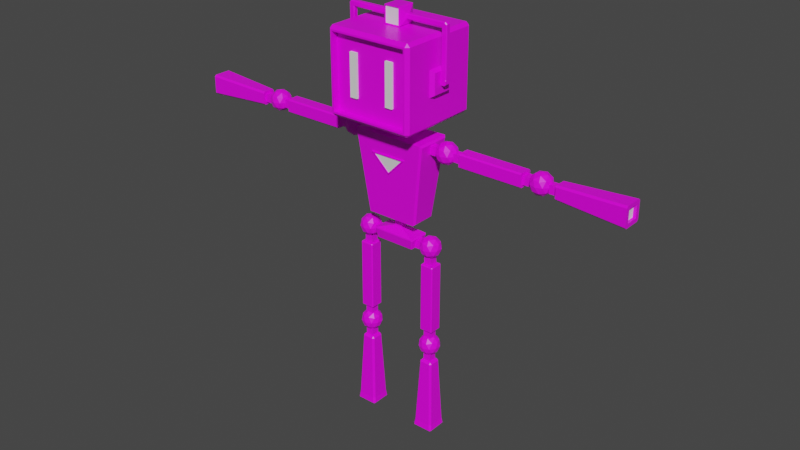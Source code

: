 # Source: WILLY3.1.blend  (saved by Blender 3.2.14; exported with 4.5.12 LTS)
import bpy
from mathutils import Matrix  # noqa: F401  (used for matrix-valued properties, if any)

bpy.ops.wm.read_factory_settings(use_empty=True)
scene = bpy.context.scene
scene.name = 'Scene'

# ---- collections
col_collection = bpy.data.collections.new('Collection'); scene.collection.children.link(col_collection)

# ---- images (referenced by path relative to the original .blend; pixels are not part of the script)
import os
ASSET_DIR = os.environ.get("B2B_ASSET_DIR", "")  # directory of the original .blend (textures are referenced by path, not embedded)
HERE = os.path.dirname(os.path.abspath(__file__))  # packed textures are extracted next to this script under _unpacked/

def load_image(name, relpath, width, height, colorspace="sRGB"):
    """Load a texture the original file referenced (path relative to the .blend, or extracted next to this script)."""
    p = next((c for c in (os.path.join(HERE, relpath), os.path.join(ASSET_DIR, relpath)) if relpath and os.path.exists(c)), "")
    if p:
        img = bpy.data.images.load(p, check_existing=True)
        img.name = name
    else:  # same state as the original file: an image datablock whose file is absent (Cycles renders it pink)
        img = bpy.data.images.new(name, width, height)
        img.source = "FILE"
        img.filepath = "//" + (relpath or name)
    img.colorspace_settings.name = colorspace
    return img
img_8x8base_png_001 = load_image('8x8Base.png.001', '8x8Base.png', 1024, 1024, 'sRGB')

# ---- materials (node trees are filled in below, after node groups)
mat_material = bpy.data.materials.new('Material')
mat_material.alpha_threshold = 0.0
mat_material.use_transparent_shadow = False
mat_material.line_color = (0.0, 0.0, 0.0, 1.0)
mat_material_001 = bpy.data.materials.new('Material.001')
mat_material_001.use_transparent_shadow = False

# ---- material node trees
mat_material.use_nodes = True; mat_material.node_tree.nodes.clear()
_N = mat_material.node_tree.nodes; _L = mat_material.node_tree.links
n0 = _N.new('ShaderNodeBsdfPrincipled'); n0.name = 'Principled BSDF'; n0.location = (10, 300)
n0.distribution = 'GGX'
n0.subsurface_method = 'BURLEY'
n0.inputs[2].default_value = 0.4
n0.inputs[3].default_value = 1.45
n0.inputs[27].default_value = (0.0, 0.0, 0.0, 1.0)
n0.inputs[28].default_value = 1.0
n1 = _N.new('ShaderNodeOutputMaterial'); n1.name = 'Material Output'; n1.location = (300, 300)
n2 = _N.new('ShaderNodeTexImage'); n2.name = 'Image Texture'; n2.location = (-448, 157)
n2.image = img_8x8base_png_001
n2.interpolation = 'Closest'
_L.new(n0.outputs[0], n1.inputs[0])
_L.new(n2.outputs[0], n0.inputs[0])
n1.is_active_output = True
mat_material_001.use_nodes = True; mat_material_001.node_tree.nodes.clear()
_N = mat_material_001.node_tree.nodes; _L = mat_material_001.node_tree.links
n0 = _N.new('ShaderNodeBsdfPrincipled'); n0.name = 'Principled BSDF'; n0.location = (10, 300)
n0.distribution = 'GGX'
n0.subsurface_method = 'BURLEY'
n0.inputs[3].default_value = 1.45
n0.inputs[27].default_value = (0.0, 0.0, 0.0, 1.0)
n0.inputs[28].default_value = 1.0
n1 = _N.new('ShaderNodeOutputMaterial'); n1.name = 'Material Output'; n1.location = (300, 300)
_L.new(n0.outputs[0], n1.inputs[0])
n1.is_active_output = True

# ---- world
world_world = bpy.data.worlds.new('World'); scene.world = world_world
world_world.use_nodes = True; world_world.node_tree.nodes.clear()
_N = world_world.node_tree.nodes; _L = world_world.node_tree.links
n0 = _N.new('ShaderNodeOutputWorld'); n0.name = 'World Output'; n0.location = (300, 300)
n1 = _N.new('ShaderNodeBackground'); n1.name = 'Background'; n1.location = (10, 300)
n1.inputs[0].default_value = (0.05088, 0.05088, 0.05088, 1.0)
_L.new(n1.outputs[0], n0.inputs[0])
n0.is_active_output = True
world_world.color = (0.05088, 0.05088, 0.05088)
world_world.use_sun_shadow = False
world_world.sun_shadow_jitter_overblur = 0.0

# ---- meshes
me_cube = bpy.data.meshes.new('Cube')
me_cube.from_pydata([(0.1855, 0.2086, 1.945), (0.02486, 0.01943, 1.571), (0.1137, -0.1821, 1.873), (0.02486, -0.01943, 1.571), (0.1137, -0.1821, 1.672), (0.1855, 0.2086, 1.6), (0.01955, -0.01614, 1.031), (0.01955, 0.01614, 1.031), (0.2145, -0.07383, 1.833), (0.2145, -0.07383, 1.712), (0.1907, -0.2145, 1.95), (0.1907, -0.2145, 1.595), (0.07699, -0.1821, 1.873), (0.07699, -0.1821, 1.672), (0.1907, -0.1821, 1.95), (0.1907, -0.1821, 1.595), (0.2347, -0.001083, 1.76), (0.2347, -0.02573, 1.76), (0.2145, 0.04702, 1.833), (0.2145, 0.04702, 1.712), (0.2347, 0.0349, 1.821), (0.2347, 0.0349, 1.724), (0.2347, -0.06171, 1.821), (0.2347, -0.06171, 1.724), (0.03608, 0.03797, 2.055), (0.03596, -0.0507, 2.055), (0.03608, 0.03797, 1.978), (0.03596, -0.0507, 1.978), (0.03596, -0.05669, 2.055), (0.03596, -0.05669, 1.978), (0.0, 0.01943, 1.571), (0.0, -0.2145, 1.95), (0.0, -0.01943, 1.571), (0.0, 0.2086, 1.945), (0.0, -0.2145, 1.595), (0.0, 0.2086, 1.6), (0.0, -0.06063, 1.084), (0.0, 0.01614, 1.031), (0.0, -0.01614, 1.031), (0.0, -0.1821, 1.595), (0.0, -0.1821, 1.95), (0.0, 0.1877, 1.974), (0.0, 0.1877, 1.571), (0.0, 0.03797, 2.055), (0.0, -0.05669, 2.055), (0.0, 0.02988, 1.974), (0.0, -0.05669, 1.974), (0.0, -0.05669, 1.978), (0.0, -0.05669, 2.059), (0.0, -0.0507, 1.978), (0.0, -0.0507, 2.055), (0.0, 0.03797, 1.978), (0.0, 0.02988, 2.059), (0.109, -0.08422, 1.423), (0.02431, -0.01944, 1.518), (0.02431, 0.01944, 1.518), (0.01956, 0.01606, 1.087), (0.07364, -0.06735, 1.154), (0.0, 0.08841, 1.49), (0.0, 0.01944, 1.518), (0.0, -0.08493, 1.434), (0.0, -0.01944, 1.518), (0.0, 0.01606, 1.087), (0.0, -0.06664, 1.142), (0.0, -0.08841, 1.49), (0.0, -0.01606, 1.087), (0.01956, -0.01606, 1.087), (0.0, -0.08422, 1.423), (0.1219, -0.08493, 1.434), (0.0, -0.06735, 1.154), (0.08354, -0.06664, 1.142), (9.887e-13, -0.08913, 1.399), (9.887e-13, -0.08359, 1.31), (0.07641, -0.08533, 1.394), (0.0, -0.08277, 1.4), (0.09087, -0.08277, 1.4), (0.0, -0.07708, 1.309), (9.887e-13, -0.08882, 1.394), (0.08851, -0.08913, 1.399), (9.887e-13, -0.08403, 1.317), (-3.399e-10, -0.08533, 1.394), (0.07641, -0.08882, 1.394), (-3.399e-10, -0.08054, 1.317), (0.0, -0.06316, 1.087), (0.0, 0.06316, 1.087), (0.1744, -0.01928, 1.433), (0.1744, -0.01928, 1.471), (0.1744, 0.01928, 1.433), (0.1744, 0.01928, 1.471), (0.2129, -0.01928, 1.471), (0.258, 4.92e-08, 1.404), (0.2958, -0.02743, 1.432), (0.2436, -0.04438, 1.432), (0.2114, 4.92e-08, 1.432), (0.2436, 0.04438, 1.432), (0.2958, 0.02743, 1.432), (0.2724, -0.04438, 1.479), (0.2203, -0.02743, 1.479), (0.2203, 0.02743, 1.479), (0.2724, 0.04438, 1.479), (0.3047, 4.92e-08, 1.479), (0.258, 4.92e-08, 1.508), (0.2495, -0.02609, 1.411), (0.2802, -0.01612, 1.411), (0.2717, -0.04221, 1.428), (0.3024, 4.92e-08, 1.428), (0.2802, 0.01612, 1.411), (0.2306, 4.92e-08, 1.411), (0.2221, -0.02609, 1.428), (0.2495, 0.02609, 1.411), (0.2221, 0.02609, 1.428), (0.2717, 0.04221, 1.428), (0.3076, -0.01612, 1.456), (0.3076, 0.01612, 1.456), (0.258, -0.05217, 1.456), (0.2887, -0.04221, 1.456), (0.2084, -0.01612, 1.456), (0.2274, -0.04221, 1.456), (0.2274, 0.04221, 1.456), (0.2084, 0.01612, 1.456), (0.2887, 0.04221, 1.456), (0.258, 0.05217, 1.456), (0.2939, -0.02609, 1.483), (0.2443, -0.04221, 1.483), (0.2136, 4.92e-08, 1.483), (0.2443, 0.04221, 1.483), (0.2939, 0.02609, 1.483), (0.2665, -0.02609, 1.5), (0.2854, 4.92e-08, 1.5), (0.2358, -0.01612, 1.5), (0.2358, 0.01612, 1.5), (0.2665, 0.02609, 1.5), (0.3043, 0.01928, 1.471), (0.3428, -0.01928, 1.433), (0.3428, -0.01928, 1.471), (0.3428, 0.01928, 1.433), (0.3428, 0.01928, 1.471), (0.6536, -0.01928, 1.433), (0.6536, -0.01928, 1.472), (0.6536, 0.01928, 1.433), (0.6536, 0.01928, 1.472), (0.6922, -0.01928, 1.433), (0.6922, -0.01928, 1.472), (0.6922, 0.01928, 1.433), (0.6922, 0.01928, 1.472), (0.733, 4.869e-08, 1.404), (0.7708, -0.02743, 1.432), (0.7186, -0.04438, 1.432), (0.6864, 4.869e-08, 1.432), (0.7186, 0.04438, 1.432), (0.7708, 0.02743, 1.432), (0.7475, -0.04438, 1.479), (0.6953, -0.02743, 1.479), (0.6953, 0.02743, 1.479), (0.7475, 0.04438, 1.479), (0.7797, 4.869e-08, 1.479), (0.733, 4.869e-08, 1.508), (0.7246, -0.02609, 1.411), (0.7552, -0.01612, 1.411), (0.7468, -0.04221, 1.428), (0.7774, 4.869e-08, 1.428), (0.7552, 0.01612, 1.411), (0.7056, 4.869e-08, 1.411), (0.6971, -0.02609, 1.428), (0.7246, 0.02609, 1.411), (0.6971, 0.02609, 1.428), (0.7468, 0.04221, 1.428), (0.7827, -0.01612, 1.456), (0.7827, 0.01612, 1.456), (0.733, -0.05217, 1.456), (0.7637, -0.04221, 1.456), (0.6834, -0.01612, 1.456), (0.7024, -0.04221, 1.456), (0.7024, 0.04221, 1.456), (0.6834, 0.01612, 1.456), (0.7637, 0.04221, 1.456), (0.733, 0.05217, 1.456), (0.7689, -0.02609, 1.483), (0.7193, -0.04221, 1.483), (0.6887, 4.869e-08, 1.483), (0.7193, 0.04221, 1.483), (0.7689, 0.02609, 1.483), (0.7415, -0.02609, 1.5), (0.7605, 4.869e-08, 1.5), (0.7109, -0.01612, 1.5), (0.7109, 0.01612, 1.5), (0.7415, 0.02609, 1.5), (0.7803, -0.01928, 1.431), (0.7803, -0.01928, 1.469), (0.7803, 0.01928, 1.431), (0.7803, 0.01928, 1.469), (0.8188, -0.01928, 1.431), (0.8188, -0.01928, 1.469), (0.8188, 0.01928, 1.431), (0.8188, 0.01928, 1.469), (1.128, -0.0297, 1.42), (1.128, -0.0297, 1.48), (1.128, 0.0297, 1.42), (1.128, 0.0297, 1.48), (1.142, 0.0297, 1.48), (1.142, 0.0297, 1.42), (1.142, -0.0297, 1.42), (1.142, -0.0297, 1.48), (0.2065, 0.01928, 1.433), (0.2001, 0.01928, 1.433), (0.1937, 0.01928, 1.433), (0.1872, 0.01928, 1.433), (0.1808, 0.01928, 1.433), (0.1808, 0.01928, 1.471), (0.1872, 0.01928, 1.471), (0.1937, 0.01928, 1.471), (0.2001, 0.01928, 1.471), (0.2065, 0.01928, 1.471), (0.1808, -0.01928, 1.433), (0.1872, -0.01928, 1.433), (0.1937, -0.01928, 1.433), (0.2001, -0.01928, 1.433), (0.2065, -0.01928, 1.433), (0.2065, -0.01928, 1.471), (0.2001, -0.01928, 1.471), (0.1937, -0.01928, 1.471), (0.1872, -0.01928, 1.471), (0.1808, -0.01928, 1.471), (0.3351, 0.01928, 1.433), (0.3274, 0.01928, 1.433), (0.3197, 0.01928, 1.433), (0.312, 0.01928, 1.433), (0.312, 0.01928, 1.471), (0.3197, 0.01928, 1.471), (0.3274, 0.01928, 1.471), (0.3351, 0.01928, 1.471), (0.312, -0.01928, 1.433), (0.3197, -0.01928, 1.433), (0.3274, -0.01928, 1.433), (0.3351, -0.01928, 1.433), (0.3351, -0.01928, 1.471), (0.3274, -0.01928, 1.471), (0.3197, -0.01928, 1.471), (0.312, -0.01928, 1.471), (0.6858, 0.01928, 1.433), (0.6794, 0.01928, 1.433), (0.6729, 0.01928, 1.433), (0.6665, 0.01928, 1.433), (0.6601, 0.01928, 1.433), (0.6601, 0.01928, 1.472), (0.6665, 0.01928, 1.472), (0.6729, 0.01928, 1.472), (0.6794, 0.01928, 1.472), (0.6858, 0.01928, 1.472), (0.6601, -0.01928, 1.433), (0.6665, -0.01928, 1.433), (0.6729, -0.01928, 1.433), (0.6794, -0.01928, 1.433), (0.6858, -0.01928, 1.433), (0.6858, -0.01928, 1.472), (0.6794, -0.01928, 1.472), (0.6729, -0.01928, 1.472), (0.6665, -0.01928, 1.472), (0.6601, -0.01928, 1.472), (0.8111, 0.01928, 1.431), (0.8034, 0.01928, 1.431), (0.7957, 0.01928, 1.431), (0.788, 0.01928, 1.431), (0.788, 0.01928, 1.469), (0.7957, 0.01928, 1.469), (0.8034, 0.01928, 1.469), (0.8111, 0.01928, 1.469), (0.788, -0.01928, 1.431), (0.7957, -0.01928, 1.431), (0.8034, -0.01928, 1.431), (0.8111, -0.01928, 1.431), (0.8111, -0.01928, 1.469), (0.8034, -0.01928, 1.469), (0.7957, -0.01928, 1.469), (0.788, -0.01928, 1.469), (0.09921, -0.01928, 0.9563), (0.09921, -0.01928, 0.9949), (0.09921, 0.01928, 0.9563), (0.09921, 0.01928, 0.9949), (0.1311, -0.01928, 0.9563), (0.1311, -0.01928, 0.9949), (0.1311, 0.01928, 0.9563), (0.1311, 0.01928, 0.9949), (0.1755, 1.135e-07, 0.9253), (0.2132, -0.02743, 0.9542), (0.161, -0.04438, 0.9542), (0.1288, 1.135e-07, 0.9542), (0.161, 0.04438, 0.9542), (0.2132, 0.02743, 0.9542), (0.1899, -0.04438, 1.001), (0.1377, -0.02743, 1.001), (0.1377, 0.02743, 1.001), (0.1899, 0.04438, 1.001), (0.2221, 1.135e-07, 1.001), (0.1755, 1.135e-07, 1.03), (0.167, -0.02609, 0.9331), (0.1976, -0.01612, 0.9331), (0.1892, -0.04221, 0.9501), (0.2198, 1.135e-07, 0.9501), (0.1976, 0.01612, 0.9331), (0.148, 1.135e-07, 0.9331), (0.1395, -0.02609, 0.9501), (0.167, 0.02609, 0.9331), (0.1395, 0.02609, 0.9501), (0.1892, 0.04221, 0.9501), (0.2251, -0.01612, 0.9775), (0.2251, 0.01612, 0.9775), (0.1755, -0.05217, 0.9775), (0.2061, -0.04221, 0.9775), (0.1258, -0.01612, 0.9775), (0.1448, -0.04221, 0.9775), (0.1448, 0.04221, 0.9775), (0.1258, 0.01612, 0.9775), (0.2061, 0.04221, 0.9775), (0.1755, 0.05217, 0.9775), (0.2114, -0.02609, 1.005), (0.1617, -0.04221, 1.005), (0.1311, 1.135e-07, 1.005), (0.1617, 0.04221, 1.005), (0.2114, 0.02609, 1.005), (0.1839, -0.02609, 1.022), (0.2029, 1.135e-07, 1.022), (0.1533, -0.01612, 1.022), (0.1533, 0.01612, 1.022), (0.1839, 0.02609, 1.022), (0.1553, -0.01928, 0.8928), (0.1553, -0.01928, 0.9313), (0.1553, 0.01928, 0.8928), (0.1553, 0.01928, 0.9313), (0.1939, -0.01928, 0.8928), (0.1939, -0.01928, 0.9313), (0.1939, 0.01928, 0.8928), (0.1939, 0.01928, 0.9313), (0.1576, -0.01928, 0.5071), (0.1576, -0.01928, 0.5457), (0.1576, 0.01928, 0.5071), (0.1576, 0.01928, 0.5457), (0.1961, -0.01928, 0.5071), (0.1961, -0.01928, 0.5457), (0.1961, 0.01928, 0.5071), (0.1961, 0.01928, 0.5457), (0.1774, 9.136e-08, 0.4114), (0.2151, -0.02743, 0.4402), (0.1629, -0.04438, 0.4402), (0.1307, 9.136e-08, 0.4402), (0.1629, 0.04438, 0.4402), (0.2151, 0.02743, 0.4402), (0.1918, -0.04438, 0.4869), (0.1396, -0.02743, 0.4869), (0.1396, 0.02743, 0.4869), (0.1918, 0.04438, 0.4869), (0.224, 9.136e-08, 0.4869), (0.1774, 9.136e-08, 0.5157), (0.1689, -0.02609, 0.4192), (0.1995, -0.01612, 0.4192), (0.1911, -0.04221, 0.4361), (0.2217, 9.136e-08, 0.4361), (0.1995, 0.01612, 0.4192), (0.1499, 9.136e-08, 0.4192), (0.1414, -0.02609, 0.4361), (0.1689, 0.02609, 0.4192), (0.1414, 0.02609, 0.4361), (0.1911, 0.04221, 0.4361), (0.227, -0.01612, 0.4636), (0.227, 0.01612, 0.4636), (0.1774, -0.05217, 0.4636), (0.208, -0.04221, 0.4636), (0.1277, -0.01612, 0.4636), (0.1467, -0.04221, 0.4636), (0.1467, 0.04221, 0.4636), (0.1277, 0.01612, 0.4636), (0.208, 0.04221, 0.4636), (0.1774, 0.05217, 0.4636), (0.2133, -0.02609, 0.491), (0.1636, -0.04221, 0.491), (0.133, 9.136e-08, 0.491), (0.1636, 0.04221, 0.491), (0.2133, 0.02609, 0.491), (0.1858, -0.02609, 0.5079), (0.2048, 9.136e-08, 0.5079), (0.1552, -0.01612, 0.5079), (0.1552, 0.01612, 0.5079), (0.1858, 0.02609, 0.5079), (0.1578, -0.01928, 0.3797), (0.1578, -0.01928, 0.4183), (0.1578, 0.01928, 0.3797), (0.1578, 0.01928, 0.4183), (0.1964, -0.01928, 0.3797), (0.1964, -0.01928, 0.4183), (0.1964, 0.01928, 0.3797), (0.1964, 0.01928, 0.4183), (0.1678, -0.01928, 1.433), (0.1678, -0.01928, 1.471), (0.1542, -0.01928, 1.433), (0.1542, -0.01928, 1.471), (0.1542, 0.01928, 1.471), (0.1485, 0.01928, 1.433), (0.1485, -0.01928, 1.471), (0.1485, -0.01928, 1.433), (0.1542, 0.01928, 1.433), (0.1678, 0.01928, 1.471), (0.1678, 0.01928, 1.433), (0.1485, 0.01928, 1.471), (0.2129, 0.01928, 1.471), (0.2129, 0.01928, 1.433), (0.3043, 0.01928, 1.433), (0.3043, -0.01928, 1.433), (0.3043, -0.01928, 1.471), (0.2129, -0.01928, 1.433), (0.1991, 0.1877, 1.974), (0.2145, 0.1722, 1.958), (0.2145, 0.1877, 1.958), (0.2048, 0.1947, 1.964), (0.2145, 0.1722, 1.587), (0.1991, 0.1877, 1.571), (0.2048, 0.1947, 1.581), (0.2145, 0.1877, 1.587), (0.2145, -0.1991, 1.958), (0.1991, -0.1991, 1.974), (0.1991, -0.2145, 1.958), (0.1991, -0.2145, 1.587), (0.1991, -0.1991, 1.571), (0.2145, -0.1991, 1.587), (0.0, -0.1991, 1.571), (0.0, -0.2145, 1.587), (0.0, -0.2145, 1.958), (0.0, -0.1991, 1.974), (0.03565, -0.05669, 2.059), (0.04252, -0.05206, 2.055), (0.03565, -0.05669, 1.974), (0.04252, -0.05206, 1.978), (0.04252, 0.02525, 1.978), (0.03565, 0.02988, 1.974), (0.03843, 0.03377, 1.976), (0.04062, 0.02988, 1.979), (0.03565, 0.02988, 2.059), (0.04252, 0.02525, 2.055), (0.04062, 0.02988, 2.054), (0.03843, 0.03377, 2.057), (0.2615, -0.001083, 1.767), (0.2551, -0.001083, 1.76), (0.2551, -0.02573, 1.76), (0.2615, -0.02573, 1.767), (0.8178, -0.02473, 1.417), (0.8178, -0.03305, 1.425), (0.8178, -0.03305, 1.475), (0.8178, -0.02473, 1.483), (0.8178, 0.03305, 1.425), (0.8178, 0.02473, 1.417), (0.8178, 0.02473, 1.483), (0.8178, 0.03305, 1.475), (1.142, 0.04917, 1.491), (1.142, 0.04085, 1.499), (1.142, 0.04329, 1.493), (1.142, 0.04085, 1.401), (1.142, 0.04917, 1.409), (1.142, 0.04329, 1.407), (1.142, -0.04917, 1.409), (1.142, -0.04085, 1.401), (1.142, -0.04329, 1.407), (1.142, -0.04085, 1.499), (1.142, -0.04917, 1.491), (1.142, -0.04329, 1.493), (0.3429, -0.02664, 1.42), (0.3429, -0.03305, 1.426), (0.3429, -0.03305, 1.48), (0.3429, -0.02664, 1.486), (0.3429, 0.03305, 1.426), (0.3429, 0.02664, 1.42), (0.3429, 0.02664, 1.486), (0.3429, 0.03305, 1.48), (0.6545, -0.03305, 1.426), (0.6545, -0.02664, 1.42), (0.6545, -0.02664, 1.486), (0.6545, -0.03305, 1.48), (0.6545, 0.02664, 1.42), (0.6545, 0.03305, 1.426), (0.6545, 0.03305, 1.48), (0.6545, 0.02664, 1.486), (0.1842, 0.07868, 1.481), (0.1764, 0.08796, 1.49), (0.1233, 0.06316, 1.087), (0.1337, 0.05456, 1.096), (0.1842, -0.07868, 1.481), (0.1764, -0.08796, 1.49), (0.1337, -0.05456, 1.096), (0.1233, -0.06316, 1.087), (0.1056, -0.05092, 0.9998), (0.1096, -0.0469, 0.9998), (0.1053, -0.04968, 1.005), (0.1096, 0.0469, 0.9998), (0.1056, 0.05092, 0.9998), (0.1053, 0.04968, 1.005), (0.09615, -0.04208, 0.954), (0.09543, -0.03738, 0.9501), (0.1002, -0.03806, 0.9539), (0.1002, 0.03806, 0.9539), (0.09543, 0.03738, 0.9501), (0.09615, 0.04208, 0.954), (0.0, 0.04963, 1.005), (-6.106e-16, 0.05092, 0.9998), (0.0, -0.05092, 0.9998), (-3.331e-15, -0.04963, 1.005), (0.0, 0.04208, 0.954), (0.0, 0.03738, 0.9501), (0.0, -0.03738, 0.9501), (4.996e-16, -0.04208, 0.954), (0.149, -0.02855, 0.5465), (0.149, -0.03305, 0.551), (0.1445, -0.02855, 0.551), (0.149, -0.03305, 0.8874), (0.149, -0.02855, 0.8919), (0.1445, -0.02855, 0.8874), (0.149, 0.02855, 0.5465), (0.1445, 0.02855, 0.551), (0.149, 0.03305, 0.551), (0.149, 0.03305, 0.8874), (0.1445, 0.02855, 0.8874), (0.149, 0.02855, 0.8919), (0.2061, -0.02855, 0.5465), (0.2106, -0.02855, 0.551), (0.2061, -0.03305, 0.551), (0.2061, -0.02855, 0.8919), (0.2061, -0.03305, 0.8874), (0.2106, -0.02855, 0.8874), (0.2061, 0.03305, 0.551), (0.2106, 0.02855, 0.551), (0.2061, 0.02855, 0.5465), (0.2061, 0.02855, 0.8919), (0.2106, 0.02855, 0.8874), (0.2061, 0.03305, 0.8874), (0.124, -0.0441, 0.009317), (0.1314, -0.04541, 0.0006915), (0.1327, -0.05286, 0.009317), (0.1521, -0.03345, 0.3709), (0.1525, -0.02433, 0.3797), (0.1434, -0.02469, 0.3709), (0.1314, 0.04541, 0.0006915), (0.124, 0.0441, 0.009317), (0.1327, 0.05286, 0.009317), (0.1434, 0.02469, 0.3709), (0.1525, 0.02433, 0.3797), (0.1521, 0.03345, 0.3709), (0.2222, -0.04541, 0.0006915), (0.2297, -0.0441, 0.009317), (0.2209, -0.05286, 0.009317), (0.2103, -0.02469, 0.3709), (0.2012, -0.02433, 0.3797), (0.2015, -0.03345, 0.3709), (0.2222, 0.04541, 0.0006915), (0.2209, 0.05286, 0.009317), (0.2297, 0.0441, 0.009317), (0.2015, 0.03345, 0.3709), (0.2012, 0.02433, 0.3797), (0.2103, 0.02469, 0.3709), (0.128, -0.04002, 0.03722), (0.1368, -0.04879, 0.03722), (0.128, 0.04002, 0.03722), (0.1368, 0.04879, 0.03722), (0.2168, 0.04879, 0.03722), (0.2256, 0.04002, 0.03722), (0.2256, -0.04002, 0.03722), (0.2168, -0.04879, 0.03722), (0.2347, -0.004983, 1.785), (0.2386, -0.001083, 1.785), (0.2347, -0.001083, 1.781), (0.2347, 0.001675, 1.788), (0.2386, -0.02573, 1.785), (0.2347, -0.02183, 1.785), (0.2347, -0.02849, 1.788), (0.2347, -0.02573, 1.781), (0.2576, -0.001083, 1.785), (0.2615, -0.004983, 1.785), (0.2615, -0.001083, 1.781), (0.2615, -0.02183, 1.785), (0.2576, -0.02573, 1.785), (0.2615, -0.02573, 1.781), (0.2347, -0.004983, 2.029), (0.2347, -0.001083, 2.025), (0.2347, -0.02573, 2.025), (0.2347, -0.02183, 2.029), (0.2347, -0.004983, 2.004), (0.2386, -0.001083, 2.008), (0.2576, -0.001083, 2.004), (0.2615, -0.004983, 2.004), (0.2615, -0.02183, 2.004), (0.2576, -0.02573, 2.004), (0.2386, -0.02573, 2.008), (0.2347, -0.02183, 2.004), (0.05335, -0.004983, 2.029), (0.05335, -0.001083, 2.025), (0.05225, 0.001577, 2.031), (0.05335, -0.02573, 2.025), (0.05335, -0.02183, 2.029), (0.05225, -0.02839, 2.031), (0.05335, -0.001083, 2.008), (0.05335, -0.004983, 2.004), (0.05225, 0.001577, 2.002), (0.05335, -0.02183, 2.004), (0.05335, -0.02573, 2.008), (0.05225, -0.02839, 2.002), (0.2509, -0.001083, 2.025), (0.2526, -0.004983, 2.029), (0.2576, -0.001083, 2.018), (0.2615, -0.004983, 2.02), (0.2576, -0.02573, 2.018), (0.2615, -0.02183, 2.02), (0.2509, -0.02573, 2.025), (0.2526, -0.02183, 2.029), (0.07699, -0.1821, 1.873), (0.07699, -0.1821, 1.672), (0.07699, -0.1923, 1.873), (0.07699, -0.1923, 1.672), (0.1137, -0.1923, 1.873), (0.1137, -0.1923, 1.672)], [], [(35, 33, 0, 5), (0, 33, 41, 409, 412), (12, 13, 612, 611), (35, 5, 415, 414, 42), (6, 38, 502, 489), (500, 491, 498, 503), (504, 497, 494, 505), (490, 488, 495, 496), (37, 7, 492, 499), (7, 6, 489, 492), (521, 523, 510, 508), (11, 34, 424, 420), (10, 11, 420, 419), (14, 15, 11, 10), (15, 39, 34, 11), (40, 14, 10, 31), (13, 12, 40, 39), (2, 4, 15, 14), (4, 13, 39, 15), (12, 2, 14, 40), (8, 18, 410, 417), (19, 9, 422, 413), (9, 8, 417, 422), (5, 0, 412, 411, 416, 415), (31, 10, 419, 425), (409, 41, 426, 418), (1, 30, 42, 414, 421, 423, 32, 3), (439, 573, 572, 574, 576, 442), (20, 21, 19, 18), (23, 22, 8, 9), (22, 20, 18, 8), (21, 23, 9, 19), (563, 568, 588, 581), (567, 575, 586, 587), (17, 570, 569, 22, 23), (16, 17, 23, 21), (17, 16, 440, 441), (571, 564, 582, 583), (581, 588, 598, 596), (577, 580, 608, 602), (578, 582, 595, 590), (569, 568, 563, 566, 20, 22), (567, 570, 17, 441, 442, 576, 575), (580, 577, 589, 593), (566, 565, 16, 21, 20), (583, 582, 578, 601, 603), (591, 590, 595, 597, 431, 434, 437, 436), (587, 586, 605, 607, 579), (585, 584, 604, 606), (587, 579, 592, 599), (29, 47, 46, 429), (44, 28, 427, 48), (432, 429, 46, 45), (51, 26, 433, 432, 45), (24, 26, 51, 43), (27, 25, 50, 49), (597, 596, 598, 600, 430, 431), (602, 608, 606, 604), (26, 24, 438, 437, 434, 433), (28, 29, 429, 427), (25, 27, 29, 28), (27, 49, 47, 29), (50, 25, 28, 44), (600, 599, 592, 594, 428, 430), (24, 43, 52, 435, 438), (6, 66, 65, 38), (479, 483, 485, 482), (58, 59, 55, 480), (37, 62, 56, 7), (66, 56, 481, 486), (60, 68, 484, 64), (53, 67, 74, 75, 76, 69, 57), (32, 61, 54, 3), (3, 54, 55, 1), (1, 55, 59, 30), (68, 70, 486, 484), (65, 66, 486, 83), (67, 53, 68, 60), (57, 69, 63, 70), (53, 57, 70, 68), (82, 73, 80), (71, 78, 75, 74), (78, 72, 76, 75), (77, 81, 78, 71), (81, 79, 72, 78), (80, 73, 81, 77), (73, 82, 79, 81), (56, 62, 84, 481), (70, 63, 83, 486), (484, 54, 61, 64), (7, 56, 66, 6), (88, 87, 401, 400), (203, 212, 403, 404), (213, 222, 86, 85), (203, 404, 408, 217), (208, 88, 86, 222), (90, 103, 102), (91, 103, 105), (90, 102, 107), (90, 107, 109), (90, 109, 106), (91, 105, 112), (92, 104, 114), (93, 108, 116), (94, 110, 118), (95, 111, 120), (91, 112, 115), (92, 114, 117), (93, 116, 119), (94, 118, 121), (95, 120, 113), (96, 122, 127), (97, 123, 129), (98, 124, 130), (99, 125, 131), (100, 126, 128), (128, 131, 101), (128, 126, 131), (126, 99, 131), (131, 130, 101), (131, 125, 130), (125, 98, 130), (130, 129, 101), (130, 124, 129), (124, 97, 129), (129, 127, 101), (129, 123, 127), (123, 96, 127), (127, 128, 101), (127, 122, 128), (122, 100, 128), (113, 126, 100), (113, 120, 126), (120, 99, 126), (121, 125, 99), (121, 118, 125), (118, 98, 125), (119, 124, 98), (119, 116, 124), (116, 97, 124), (117, 123, 97), (117, 114, 123), (114, 96, 123), (115, 122, 96), (115, 112, 122), (112, 100, 122), (120, 121, 99), (120, 111, 121), (111, 94, 121), (118, 119, 98), (118, 110, 119), (110, 93, 119), (116, 117, 97), (116, 108, 117), (108, 92, 117), (114, 115, 96), (114, 104, 115), (104, 91, 115), (112, 113, 100), (112, 105, 113), (105, 95, 113), (106, 111, 95), (106, 109, 111), (109, 94, 111), (109, 110, 94), (109, 107, 110), (107, 93, 110), (107, 108, 93), (107, 102, 108), (102, 92, 108), (105, 106, 95), (105, 103, 106), (103, 90, 106), (102, 104, 92), (102, 103, 104), (103, 91, 104), (223, 230, 136, 135), (135, 136, 134, 133), (231, 238, 407, 406), (223, 135, 133, 234), (227, 132, 407, 238), (471, 474, 465, 464), (475, 476, 477, 478, 473, 474, 471, 472), (478, 469, 466, 473), (463, 464, 465, 466, 469, 470, 467, 468), (467, 470, 477, 476), (137, 138, 140, 139), (239, 248, 144, 143), (143, 144, 142, 141), (249, 258, 138, 137), (239, 143, 141, 253), (244, 140, 138, 258), (145, 158, 157), (146, 158, 160), (145, 157, 162), (145, 162, 164), (145, 164, 161), (146, 160, 167), (147, 159, 169), (148, 163, 171), (149, 165, 173), (150, 166, 175), (146, 167, 170), (147, 169, 172), (148, 171, 174), (149, 173, 176), (150, 175, 168), (151, 177, 182), (152, 178, 184), (153, 179, 185), (154, 180, 186), (155, 181, 183), (183, 186, 156), (183, 181, 186), (181, 154, 186), (186, 185, 156), (186, 180, 185), (180, 153, 185), (185, 184, 156), (185, 179, 184), (179, 152, 184), (184, 182, 156), (184, 178, 182), (178, 151, 182), (182, 183, 156), (182, 177, 183), (177, 155, 183), (168, 181, 155), (168, 175, 181), (175, 154, 181), (176, 180, 154), (176, 173, 180), (173, 153, 180), (174, 179, 153), (174, 171, 179), (171, 152, 179), (172, 178, 152), (172, 169, 178), (169, 151, 178), (170, 177, 151), (170, 167, 177), (167, 155, 177), (175, 176, 154), (175, 166, 176), (166, 149, 176), (173, 174, 153), (173, 165, 174), (165, 148, 174), (171, 172, 152), (171, 163, 172), (163, 147, 172), (169, 170, 151), (169, 159, 170), (159, 146, 170), (167, 168, 155), (167, 160, 168), (160, 150, 168), (161, 166, 150), (161, 164, 166), (164, 149, 166), (164, 165, 149), (164, 162, 165), (162, 148, 165), (162, 163, 148), (162, 157, 163), (157, 147, 163), (160, 161, 150), (160, 158, 161), (158, 145, 161), (157, 159, 147), (157, 158, 159), (158, 146, 159), (187, 188, 190, 189), (259, 266, 194, 193), (193, 194, 192, 191), (267, 274, 188, 187), (259, 193, 191, 270), (263, 190, 188, 274), (457, 461, 445, 444), (199, 200, 456, 455, 451, 453), (197, 198, 196, 195), (452, 449, 446, 460), (443, 444, 445, 446, 449, 450, 447, 448), (447, 450, 451, 455), (202, 199, 453, 452, 460, 462), (201, 202, 462, 461, 457, 459), (200, 201, 459, 458, 454, 456), (198, 197, 200, 199), (197, 195, 201, 200), (196, 198, 199, 202), (195, 196, 202, 201), (403, 212, 218, 89), (212, 211, 219, 218), (211, 210, 220, 219), (210, 209, 221, 220), (209, 208, 222, 221), (87, 207, 213, 85), (207, 206, 214, 213), (206, 205, 215, 214), (205, 204, 216, 215), (204, 203, 217, 216), (408, 89, 218, 217), (217, 218, 219, 216), (216, 219, 220, 215), (215, 220, 221, 214), (214, 221, 222, 213), (87, 88, 208, 207), (207, 208, 209, 206), (206, 209, 210, 205), (205, 210, 211, 204), (204, 211, 212, 203), (136, 230, 235, 134), (230, 229, 236, 235), (229, 228, 237, 236), (228, 227, 238, 237), (405, 226, 231, 406), (226, 225, 232, 231), (225, 224, 233, 232), (224, 223, 234, 233), (133, 134, 235, 234), (234, 235, 236, 233), (233, 236, 237, 232), (232, 237, 238, 231), (405, 132, 227, 226), (226, 227, 228, 225), (225, 228, 229, 224), (224, 229, 230, 223), (144, 248, 254, 142), (248, 247, 255, 254), (247, 246, 256, 255), (246, 245, 257, 256), (245, 244, 258, 257), (139, 243, 249, 137), (243, 242, 250, 249), (242, 241, 251, 250), (241, 240, 252, 251), (240, 239, 253, 252), (141, 142, 254, 253), (253, 254, 255, 252), (252, 255, 256, 251), (251, 256, 257, 250), (250, 257, 258, 249), (139, 140, 244, 243), (243, 244, 245, 242), (242, 245, 246, 241), (241, 246, 247, 240), (240, 247, 248, 239), (194, 266, 271, 192), (266, 265, 272, 271), (265, 264, 273, 272), (264, 263, 274, 273), (189, 262, 267, 187), (262, 261, 268, 267), (261, 260, 269, 268), (260, 259, 270, 269), (191, 192, 271, 270), (270, 271, 272, 269), (269, 272, 273, 268), (268, 273, 274, 267), (189, 190, 263, 262), (262, 263, 264, 261), (261, 264, 265, 260), (260, 265, 266, 259), (275, 276, 278, 277), (277, 278, 282, 281), (281, 282, 280, 279), (279, 280, 276, 275), (277, 281, 279, 275), (282, 278, 276, 280), (283, 296, 295), (284, 296, 298), (283, 295, 300), (283, 300, 302), (283, 302, 299), (284, 298, 305), (285, 297, 307), (286, 301, 309), (287, 303, 311), (288, 304, 313), (284, 305, 308), (285, 307, 310), (286, 309, 312), (287, 311, 314), (288, 313, 306), (289, 315, 320), (290, 316, 322), (291, 317, 323), (292, 318, 324), (293, 319, 321), (321, 324, 294), (321, 319, 324), (319, 292, 324), (324, 323, 294), (324, 318, 323), (318, 291, 323), (323, 322, 294), (323, 317, 322), (317, 290, 322), (322, 320, 294), (322, 316, 320), (316, 289, 320), (320, 321, 294), (320, 315, 321), (315, 293, 321), (306, 319, 293), (306, 313, 319), (313, 292, 319), (314, 318, 292), (314, 311, 318), (311, 291, 318), (312, 317, 291), (312, 309, 317), (309, 290, 317), (310, 316, 290), (310, 307, 316), (307, 289, 316), (308, 315, 289), (308, 305, 315), (305, 293, 315), (313, 314, 292), (313, 304, 314), (304, 287, 314), (311, 312, 291), (311, 303, 312), (303, 286, 312), (309, 310, 290), (309, 301, 310), (301, 285, 310), (307, 308, 289), (307, 297, 308), (297, 284, 308), (305, 306, 293), (305, 298, 306), (298, 288, 306), (299, 304, 288), (299, 302, 304), (302, 287, 304), (302, 303, 287), (302, 300, 303), (300, 286, 303), (300, 301, 286), (300, 295, 301), (295, 285, 301), (298, 299, 288), (298, 296, 299), (296, 283, 299), (295, 297, 285), (295, 296, 297), (296, 284, 297), (325, 326, 328, 327), (327, 328, 332, 331), (331, 332, 330, 329), (329, 330, 326, 325), (327, 331, 329, 325), (526, 529, 524, 520), (528, 518, 511, 522), (509, 512, 517, 514), (515, 516, 530, 525), (333, 334, 336, 335), (335, 336, 340, 339), (339, 340, 338, 337), (337, 338, 334, 333), (335, 339, 337, 333), (340, 336, 334, 338), (341, 354, 353), (342, 354, 356), (341, 353, 358), (341, 358, 360), (341, 360, 357), (342, 356, 363), (343, 355, 365), (344, 359, 367), (345, 361, 369), (346, 362, 371), (342, 363, 366), (343, 365, 368), (344, 367, 370), (345, 369, 372), (346, 371, 364), (347, 373, 378), (348, 374, 380), (349, 375, 381), (350, 376, 382), (351, 377, 379), (379, 382, 352), (379, 377, 382), (377, 350, 382), (382, 381, 352), (382, 376, 381), (376, 349, 381), (381, 380, 352), (381, 375, 380), (375, 348, 380), (380, 378, 352), (380, 374, 378), (374, 347, 378), (378, 379, 352), (378, 373, 379), (373, 351, 379), (364, 377, 351), (364, 371, 377), (371, 350, 377), (372, 376, 350), (372, 369, 376), (369, 349, 376), (370, 375, 349), (370, 367, 375), (367, 348, 375), (368, 374, 348), (368, 365, 374), (365, 347, 374), (366, 373, 347), (366, 363, 373), (363, 351, 373), (371, 372, 350), (371, 362, 372), (362, 345, 372), (369, 370, 349), (369, 361, 370), (361, 344, 370), (367, 368, 348), (367, 359, 368), (359, 343, 368), (365, 366, 347), (365, 355, 366), (355, 342, 366), (363, 364, 351), (363, 356, 364), (356, 346, 364), (357, 362, 346), (357, 360, 362), (360, 345, 362), (360, 361, 345), (360, 358, 361), (358, 344, 361), (358, 359, 344), (358, 353, 359), (353, 343, 359), (356, 357, 346), (356, 354, 357), (354, 341, 357), (353, 355, 343), (353, 354, 355), (354, 342, 355), (383, 384, 386, 385), (385, 386, 390, 389), (389, 390, 388, 387), (387, 388, 384, 383), (385, 389, 387, 383), (390, 386, 384, 388), (553, 541, 535, 547), (551, 560, 561, 544), (555, 536, 540, 557), (545, 562, 556, 533), (539, 558, 559, 550), (562, 548, 534, 556), (560, 554, 546, 561), (558, 542, 552, 559), (537, 549, 543, 532), (85, 86, 392, 391), (86, 88, 400, 392), (87, 85, 391, 401), (393, 394, 397, 398), (391, 392, 394, 393), (392, 400, 395, 394), (401, 391, 393, 399), (394, 395, 402, 397), (399, 393, 398, 396), (395, 399, 396, 402), (400, 401, 399, 395), (58, 480, 481, 84), (398, 397, 402, 396), (405, 406, 407, 132), (404, 403, 89, 408), (409, 410, 411, 412), (413, 414, 415, 416), (417, 418, 419), (420, 421, 422), (419, 420, 422, 417), (409, 418, 417, 410), (423, 421, 420, 424), (421, 414, 413, 422), (418, 426, 425, 419), (18, 19, 413, 416, 411, 410), (431, 432, 433, 434), (435, 436, 437, 438), (435, 427, 428, 436), (427, 429, 430, 428), (429, 432, 431, 430), (427, 435, 52, 48), (594, 593, 589, 591, 436, 428), (441, 440, 439, 442), (574, 572, 584, 585), (451, 452, 453), (454, 455, 456), (457, 458, 459), (460, 461, 462), (454, 448, 447, 455), (449, 452, 451, 450), (443, 458, 457, 444), (460, 446, 445, 461), (448, 454, 458, 443), (475, 468, 467, 476), (469, 478, 477, 470), (463, 472, 471, 464), (473, 466, 465, 474), (468, 475, 472, 463), (483, 479, 480, 484), (486, 481, 482, 485), (484, 486, 485, 483), (481, 480, 479, 482), (480, 55, 54, 484), (487, 488, 489), (490, 491, 492), (493, 494, 495), (496, 497, 498), (501, 487, 489, 502), (488, 490, 492, 489), (491, 500, 499, 492), (505, 494, 493, 506), (494, 497, 496, 495), (497, 504, 503, 498), (487, 493, 495, 488), (498, 491, 490, 496), (487, 501, 506, 493), (507, 508, 509), (510, 511, 512), (513, 514, 515), (516, 517, 518), (519, 520, 521), (522, 523, 524), (525, 526, 527), (528, 529, 530), (513, 507, 509, 514), (508, 510, 512, 509), (518, 528, 530, 516), (529, 526, 525, 530), (519, 527, 526, 520), (528, 522, 524, 529), (523, 521, 520, 524), (511, 518, 517, 512), (516, 515, 514, 517), (527, 513, 515, 525), (507, 519, 521, 508), (522, 511, 510, 523), (513, 527, 519, 507), (531, 532, 533), (534, 535, 536), (537, 538, 539), (540, 541, 542), (543, 544, 545), (546, 547, 548), (549, 550, 551), (552, 553, 554), (537, 532, 531, 538), (556, 534, 536, 555), (535, 541, 540, 536), (558, 539, 538, 557), (549, 537, 539, 550), (541, 553, 552, 542), (560, 551, 550, 559), (543, 549, 551, 544), (553, 547, 546, 554), (562, 545, 544, 561), (532, 543, 545, 533), (547, 535, 534, 548), (533, 556, 555, 531), (542, 558, 557, 540), (554, 560, 559, 552), (548, 562, 561, 546), (531, 555, 557, 538), (563, 564, 565, 566), (567, 568, 569, 570), (571, 572, 573), (574, 575, 576), (589, 590, 591), (592, 593, 594), (595, 596, 597), (598, 599, 600), (584, 572, 571, 583), (586, 575, 574, 585), (588, 568, 567, 587), (563, 581, 582, 564), (578, 590, 589, 577), (592, 579, 580, 593), (598, 588, 587, 599), (595, 582, 581, 596), (603, 601, 602, 604), (607, 605, 606, 608), (605, 586, 585, 606), (583, 603, 604, 584), (601, 578, 577, 602), (579, 607, 608, 580), (16, 565, 564, 571, 573, 439, 440), (12, 13, 610, 609), (614, 613, 611, 612), (2, 12, 611, 613), (4, 2, 613, 614), (13, 4, 614, 612)])
me_cube.polygons.foreach_set('material_index', [0, 0, 1, 0, 0, 0, 0, 0, 0, 0, 0, 0, 0, 0, 0, 0, 0, 0, 0, 0, 0, 0, 0, 0, 0, 0, 0, 0, 0, 0, 0, 0, 0, 0, 0, 0, 0, 0, 0, 0, 0, 0, 0, 0, 0, 0, 0, 0, 0, 0, 0, 0, 0, 0, 0, 1, 0, 0, 0, 0, 0, 0, 0, 0, 0, 0, 0, 0, 0, 0, 0, 0, 0, 0, 0, 0, 0, 0, 0, 0, 1, 0, 0, 0, 0, 0, 0, 0, 0, 0, 0, 0, 0, 0, 0, 0, 0, 0, 0, 0, 0, 0, 0, 0, 0, 0, 0, 0, 0, 0, 0, 0, 0, 0, 0, 0, 0, 0, 0, 0, 0, 0, 0, 0, 0, 0, 0, 0, 0, 0, 0, 0, 0, 0, 0, 0, 0, 0, 0, 0, 0, 0, 0, 0, 0, 0, 0, 0, 0, 0, 0, 0, 0, 0, 0, 0, 0, 0, 0, 0, 0, 0, 0, 0, 0, 0, 0, 0, 0, 0, 0, 0, 0, 0, 0, 0, 0, 0, 0, 0, 0, 0, 0, 0, 0, 0, 0, 0, 0, 0, 0, 0, 0, 0, 0, 0, 0, 0, 0, 0, 0, 0, 0, 0, 0, 0, 0, 0, 0, 0, 0, 0, 0, 0, 0, 0, 0, 0, 0, 0, 0, 0, 0, 0, 0, 0, 0, 0, 0, 0, 0, 0, 0, 0, 0, 0, 0, 0, 0, 0, 0, 0, 0, 0, 0, 0, 0, 0, 0, 0, 0, 0, 0, 0, 0, 0, 0, 0, 0, 0, 0, 0, 0, 0, 0, 0, 0, 0, 0, 0, 0, 0, 0, 0, 0, 0, 0, 0, 0, 0, 1, 0, 0, 0, 0, 0, 0, 0, 0, 0, 0, 0, 0, 0, 0, 0, 0, 0, 0, 0, 0, 0, 0, 0, 0, 0, 0, 0, 0, 0, 0, 0, 0, 0, 0, 0, 0, 0, 0, 0, 0, 0, 0, 0, 0, 0, 0, 0, 0, 0, 0, 0, 0, 0, 0, 0, 0, 0, 0, 0, 0, 0, 0, 0, 0, 0, 0, 0, 0, 0, 0, 0, 0, 0, 0, 0, 0, 0, 0, 0, 0, 0, 0, 0, 0, 0, 0, 0, 0, 0, 0, 0, 0, 0, 0, 0, 0, 0, 0, 0, 0, 0, 0, 0, 0, 0, 0, 0, 0, 0, 0, 0, 0, 0, 0, 0, 0, 0, 0, 0, 0, 0, 0, 0, 0, 0, 0, 0, 0, 0, 0, 0, 0, 0, 0, 0, 0, 0, 0, 0, 0, 0, 0, 0, 0, 0, 0, 0, 0, 0, 0, 0, 0, 0, 0, 0, 0, 0, 0, 0, 0, 0, 0, 0, 0, 0, 0, 0, 0, 0, 0, 0, 0, 0, 0, 0, 0, 0, 0, 0, 0, 0, 0, 0, 0, 0, 0, 0, 0, 0, 0, 0, 0, 0, 0, 0, 0, 0, 0, 0, 0, 0, 0, 0, 0, 0, 0, 0, 0, 0, 0, 0, 0, 0, 0, 0, 0, 0, 0, 0, 0, 0, 0, 0, 0, 0, 0, 0, 0, 0, 0, 0, 0, 0, 0, 0, 0, 0, 0, 0, 0, 0, 0, 0, 0, 0, 0, 0, 0, 0, 0, 0, 0, 0, 0, 0, 0, 0, 0, 0, 0, 0, 0, 0, 0, 0, 0, 0, 0, 0, 0, 0, 0, 0, 0, 0, 0, 0, 0, 0, 0, 0, 0, 0, 0, 0, 0, 0, 0, 0, 0, 0, 0, 0, 0, 0, 0, 0, 0, 0, 0, 0, 0, 0, 0, 0, 0, 0, 0, 0, 0, 0, 0, 0, 0, 0, 0, 0, 0, 0, 0, 0, 0, 0, 0, 0, 0, 0, 0, 0, 0, 0, 0, 0, 0, 0, 0, 0, 0, 0, 0, 0, 0, 0, 0, 0, 0, 0, 0, 0, 0, 0, 0, 0, 0, 0, 0, 0, 0, 0, 0, 0, 0, 0, 0, 0, 0, 0, 0, 0, 0, 0, 0, 0, 0, 0, 0, 0, 0, 0, 0, 0, 0, 0, 0, 0, 0, 0, 0, 0, 0, 0, 0, 0, 0, 0, 0, 0, 0, 0, 0, 0, 0, 0, 0, 0, 0, 0, 0, 0, 0, 0, 0, 0, 1, 1, 1, 1, 1])
_uv = me_cube.uv_layers.new(name='UVMap')
_uv.uv.foreach_set('vector', [0.9496, 0.3113, 0.9496, 0.3113, 0.9496, 0.3113, 0.9496, 0.3113, 0.9496, 0.3113, 0.9496, 0.3113, 0.9496, 0.3113, 0.9496, 0.3113, 0.9496, 0.3113, 0.938, 0.9466, 0.938, 0.9466, 0.938, 0.9466, 0.938, 0.9466, 0.9496, 0.3113, 0.9496, 0.3113, 0.9496, 0.3113, 0.9496, 0.3113, 0.9496, 0.3113, 0.9496, 0.3113, 0.9496, 0.3113, 0.9496, 0.3113, 0.9496, 0.3113, 0.9496, 0.3113, 0.9496, 0.3113, 0.9496, 0.3113, 0.9496, 0.3113, 0.9496, 0.3113, 0.9496, 0.3113, 0.9496, 0.3113, 0.9496, 0.3113, 0.9496, 0.3113, 0.9496, 0.3113, 0.9496, 0.3113, 0.9496, 0.3113, 0.9496, 0.3113, 0.9496, 0.3113, 0.9496, 0.3113, 0.9496, 0.3113, 0.9496, 0.3113, 0.9496, 0.3113, 0.9496, 0.3113, 0.9496, 0.3113, 0.9496, 0.3113, 0.9496, 0.3113, 0.9496, 0.3113, 0.9496, 0.3113, 0.9496, 0.3113, 0.9496, 0.3113, 0.9496, 0.3113, 0.9496, 0.3113, 0.9496, 0.3113, 0.9496, 0.3113, 0.9496, 0.3113, 0.9496, 0.3113, 0.9496, 0.3113, 0.9496, 0.3113, 0.9496, 0.3113, 0.9496, 0.3113, 0.9496, 0.3113, 0.9496, 0.3113, 0.9496, 0.3113, 0.9496, 0.3113, 0.9496, 0.3113, 0.9496, 0.3113, 0.9496, 0.3113, 0.9496, 0.3113, 0.938, 0.9466, 0.938, 0.9466, 0.938, 0.9466, 0.938, 0.9466, 0.938, 0.9466, 0.938, 0.9466, 0.938, 0.9466, 0.938, 0.9466, 0.938, 0.9466, 0.938, 0.9466, 0.938, 0.9466, 0.938, 0.9466, 0.938, 0.9466, 0.938, 0.9466, 0.938, 0.9466, 0.938, 0.9466, 0.9496, 0.3113, 0.9496, 0.3113, 0.9496, 0.3113, 0.9496, 0.3113, 0.9496, 0.3113, 0.9496, 0.3113, 0.9496, 0.3113, 0.9496, 0.3113, 0.9496, 0.3113, 0.9496, 0.3113, 0.9496, 0.3113, 0.9496, 0.3113, 0.9496, 0.3113, 0.9496, 0.3113, 0.9496, 0.3113, 0.9496, 0.3113, 0.9496, 0.3113, 0.9496, 0.3113, 0.9496, 0.3113, 0.9496, 0.3113, 0.9496, 0.3113, 0.9496, 0.3113, 0.9496, 0.3113, 0.9496, 0.3113, 0.9496, 0.3113, 0.9496, 0.3113, 0.9496, 0.3113, 0.9496, 0.3113, 0.9496, 0.3113, 0.9496, 0.3113, 0.9496, 0.3113, 0.9496, 0.3113, 0.9496, 0.3113, 0.9496, 0.3113, 0.938, 0.9466, 0.938, 0.9466, 0.938, 0.9466, 0.938, 0.9466, 0.938, 0.9466, 0.938, 0.9466, 0.9496, 0.3113, 0.9496, 0.3113, 0.9496, 0.3113, 0.9496, 0.3113, 0.9496, 0.3113, 0.9496, 0.3113, 0.9496, 0.3113, 0.9496, 0.3113, 0.9496, 0.3113, 0.9496, 0.3113, 0.9496, 0.3113, 0.9496, 0.3113, 0.9496, 0.3113, 0.9496, 0.3113, 0.9496, 0.3113, 0.9496, 0.3113, 0.9496, 0.3113, 0.9496, 0.3113, 0.9496, 0.3113, 0.9496, 0.3113, 0.9496, 0.3113, 0.9496, 0.3113, 0.9496, 0.3113, 0.9496, 0.3113, 0.9496, 0.3113, 0.9496, 0.3113, 0.9496, 0.3113, 0.9496, 0.3113, 0.9496, 0.3113, 0.9496, 0.3113, 0.9496, 0.3113, 0.9496, 0.3113, 0.9496, 0.3113, 0.938, 0.9466, 0.938, 0.9466, 0.938, 0.9466, 0.938, 0.9466, 0.9496, 0.3113, 0.9496, 0.3113, 0.9496, 0.3113, 0.9496, 0.3113, 0.9496, 0.3113, 0.9496, 0.3113, 0.9496, 0.3113, 0.9496, 0.3113, 0.938, 0.9466, 0.938, 0.9466, 0.938, 0.9466, 0.938, 0.9466, 0.9496, 0.3113, 0.9496, 0.3113, 0.9496, 0.3113, 0.9496, 0.3113, 0.9496, 0.3113, 0.9496, 0.3113, 0.9496, 0.3113, 0.9496, 0.3113, 0.9496, 0.3113, 0.9496, 0.3113, 0.938, 0.9466, 0.938, 0.9466, 0.938, 0.9466, 0.938, 0.9466, 0.938, 0.9466, 0.938, 0.9466, 0.938, 0.9466, 0.9496, 0.3113, 0.9496, 0.3113, 0.9496, 0.3113, 0.9496, 0.3113, 0.9496, 0.3113, 0.9496, 0.3113, 0.9496, 0.3113, 0.9496, 0.3113, 0.9496, 0.3113, 0.938, 0.9466, 0.938, 0.9466, 0.938, 0.9466, 0.938, 0.9466, 0.938, 0.9466, 0.9496, 0.3113, 0.9496, 0.3113, 0.9496, 0.3113, 0.9496, 0.3113, 0.9496, 0.3113, 0.9496, 0.3113, 0.9496, 0.3113, 0.9496, 0.3113, 0.938, 0.9466, 0.938, 0.9466, 0.938, 0.9466, 0.938, 0.9466, 0.938, 0.9466, 0.938, 0.9466, 0.938, 0.9466, 0.938, 0.9466, 0.938, 0.9466, 0.9496, 0.3113, 0.9496, 0.3113, 0.9496, 0.3113, 0.9496, 0.3113, 0.9496, 0.3113, 0.9496, 0.3113, 0.9496, 0.3113, 0.9496, 0.3113, 0.9496, 0.3113, 0.9496, 0.3113, 0.9496, 0.3113, 0.9496, 0.3113, 0.9496, 0.3113, 0.9496, 0.3113, 0.9496, 0.3113, 0.9496, 0.3113, 0.9496, 0.3113, 0.9496, 0.3113, 0.9496, 0.3113, 0.9496, 0.3113, 0.9496, 0.3113, 0.9496, 0.3113, 0.9496, 0.3113, 0.9496, 0.3113, 0.9496, 0.3113, 0.9496, 0.3113, 0.9496, 0.3113, 0.9496, 0.3113, 0.9496, 0.3113, 0.9496, 0.3113, 0.9496, 0.3113, 0.9496, 0.3113, 0.9496, 0.3113, 0.9496, 0.3113, 0.9496, 0.3113, 0.938, 0.9466, 0.938, 0.9466, 0.938, 0.9466, 0.938, 0.9466, 0.9496, 0.3113, 0.9496, 0.3113, 0.9496, 0.3113, 0.9496, 0.3113, 0.9496, 0.3113, 0.9496, 0.3113, 0.9496, 0.3113, 0.9496, 0.3113, 0.9496, 0.3113, 0.9496, 0.3113, 0.9496, 0.3113, 0.9496, 0.3113, 0.9496, 0.3113, 0.9496, 0.3113, 0.9496, 0.3113, 0.9496, 0.3113, 0.9496, 0.3113, 0.9496, 0.3113, 0.9496, 0.3113, 0.9496, 0.3113, 0.9496, 0.3113, 0.9496, 0.3113, 0.9496, 0.3113, 0.9496, 0.3113, 0.9496, 0.3113, 0.9496, 0.3113, 0.9496, 0.3113, 0.9496, 0.3113, 0.9496, 0.3113, 0.9496, 0.3113, 0.9496, 0.3113, 0.9496, 0.3113, 0.9496, 0.3113, 0.9468, 0.9236, 0.9468, 0.9236, 0.9468, 0.9236, 0.9468, 0.9236, 0.9496, 0.3113, 0.9496, 0.3113, 0.9496, 0.3113, 0.9496, 0.3113, 0.9496, 0.3113, 0.9496, 0.3113, 0.9496, 0.3113, 0.9496, 0.3113, 0.9468, 0.9236, 0.9468, 0.9236, 0.9468, 0.9236, 0.9468, 0.9236, 0.9496, 0.3113, 0.9496, 0.3113, 0.9496, 0.3113, 0.9496, 0.3113, 0.9496, 0.3113, 0.9496, 0.3113, 0.9496, 0.3113, 0.9496, 0.3113, 0.812, 0.949, 0.812, 0.949, 0.812, 0.949, 0.812, 0.949, 0.812, 0.949, 0.812, 0.949, 0.812, 0.949, 0.938, 0.9387, 0.938, 0.9387, 0.938, 0.9387, 0.938, 0.9387, 0.938, 0.9387, 0.938, 0.9387, 0.938, 0.9387, 0.938, 0.9387, 0.938, 0.9387, 0.938, 0.9387, 0.938, 0.9387, 0.938, 0.9387, 0.9496, 0.3113, 0.9496, 0.3113, 0.9496, 0.3113, 0.9496, 0.3113, 0.9496, 0.3113, 0.9496, 0.3113, 0.9496, 0.3113, 0.9496, 0.3113, 0.9604, 0.9412, 0.9604, 0.9412, 0.9604, 0.9412, 0.9604, 0.9412, 0.9604, 0.9412, 0.9604, 0.9412, 0.9604, 0.9412, 0.9604, 0.9412, 0.9604, 0.9412, 0.9604, 0.9412, 0.9604, 0.9412, 0.9604, 0.9412, 0.938, 0.9387, 0.938, 0.9387, 0.938, 0.9387, 0.9721, 0.9265, 0.9721, 0.9265, 0.9721, 0.9265, 0.9721, 0.9265, 0.9721, 0.9265, 0.9721, 0.9265, 0.9721, 0.9265, 0.9721, 0.9265, 0.9721, 0.9265, 0.9721, 0.9265, 0.9721, 0.9265, 0.9721, 0.9265, 0.9721, 0.9265, 0.9721, 0.9265, 0.9721, 0.9265, 0.9721, 0.9265, 0.9496, 0.3113, 0.9496, 0.3113, 0.9496, 0.3113, 0.9496, 0.3113, 0.9496, 0.3113, 0.9496, 0.3113, 0.9496, 0.3113, 0.9496, 0.3113, 0.9496, 0.3113, 0.9496, 0.3113, 0.9496, 0.3113, 0.9496, 0.3113, 0.9496, 0.3113, 0.9496, 0.3113, 0.9496, 0.3113, 0.9496, 0.3113, 0.9496, 0.3113, 0.9496, 0.3113, 0.9496, 0.3113, 0.9496, 0.3113, 0.9468, 0.9236, 0.9468, 0.9236, 0.9468, 0.9236, 0.9468, 0.9236, 0.938, 0.9466, 0.938, 0.9466, 0.938, 0.9466, 0.938, 0.9466, 0.938, 0.9466, 0.938, 0.9466, 0.938, 0.9466, 0.938, 0.9466, 0.938, 0.9466, 0.938, 0.9466, 0.938, 0.9466, 0.938, 0.9466, 0.938, 0.9466, 0.938, 0.9466, 0.938, 0.9466, 0.938, 0.9466, 0.938, 0.9466, 0.938, 0.9466, 0.938, 0.9466, 0.938, 0.9466, 0.938, 0.9466, 0.938, 0.9466, 0.938, 0.9466, 0.938, 0.9466, 0.938, 0.9466, 0.938, 0.9466, 0.938, 0.9466, 0.938, 0.9466, 0.938, 0.9466, 0.938, 0.9466, 0.938, 0.9466, 0.938, 0.9466, 0.938, 0.9466, 0.938, 0.9466, 0.938, 0.9466, 0.938, 0.9466, 0.938, 0.9466, 0.938, 0.9466, 0.938, 0.9466, 0.938, 0.9466, 0.938, 0.9466, 0.938, 0.9466, 0.938, 0.9466, 0.938, 0.9466, 0.938, 0.9466, 0.938, 0.9466, 0.938, 0.9466, 0.938, 0.9466, 0.938, 0.9466, 0.938, 0.9466, 0.938, 0.9466, 0.938, 0.9466, 0.938, 0.9466, 0.938, 0.9466, 0.938, 0.9466, 0.938, 0.9466, 0.938, 0.9466, 0.938, 0.9466, 0.938, 0.9466, 0.938, 0.9466, 0.938, 0.9466, 0.938, 0.9466, 0.938, 0.9466, 0.938, 0.9466, 0.938, 0.9466, 0.938, 0.9466, 0.938, 0.9466, 0.938, 0.9466, 0.938, 0.9466, 0.938, 0.9466, 0.938, 0.9466, 0.938, 0.9466, 0.938, 0.9466, 0.938, 0.9466, 0.938, 0.9466, 0.938, 0.9466, 0.938, 0.9466, 0.938, 0.9466, 0.938, 0.9466, 0.938, 0.9466, 0.938, 0.9466, 0.938, 0.9466, 0.938, 0.9466, 0.938, 0.9466, 0.938, 0.9466, 0.938, 0.9466, 0.938, 0.9466, 0.938, 0.9466, 0.938, 0.9466, 0.938, 0.9466, 0.938, 0.9466, 0.938, 0.9466, 0.938, 0.9466, 0.938, 0.9466, 0.938, 0.9466, 0.938, 0.9466, 0.938, 0.9466, 0.938, 0.9466, 0.938, 0.9466, 0.938, 0.9466, 0.938, 0.9466, 0.938, 0.9466, 0.938, 0.9466, 0.938, 0.9466, 0.938, 0.9466, 0.938, 0.9466, 0.938, 0.9466, 0.938, 0.9466, 0.938, 0.9466, 0.938, 0.9466, 0.938, 0.9466, 0.938, 0.9466, 0.938, 0.9466, 0.938, 0.9466, 0.938, 0.9466, 0.938, 0.9466, 0.938, 0.9466, 0.938, 0.9466, 0.938, 0.9466, 0.938, 0.9466, 0.938, 0.9466, 0.938, 0.9466, 0.938, 0.9466, 0.938, 0.9466, 0.938, 0.9466, 0.938, 0.9466, 0.938, 0.9466, 0.938, 0.9466, 0.938, 0.9466, 0.938, 0.9466, 0.938, 0.9466, 0.938, 0.9466, 0.938, 0.9466, 0.938, 0.9466, 0.938, 0.9466, 0.938, 0.9466, 0.938, 0.9466, 0.938, 0.9466, 0.938, 0.9466, 0.938, 0.9466, 0.938, 0.9466, 0.938, 0.9466, 0.938, 0.9466, 0.938, 0.9466, 0.938, 0.9466, 0.938, 0.9466, 0.938, 0.9466, 0.938, 0.9466, 0.938, 0.9466, 0.938, 0.9466, 0.938, 0.9466, 0.938, 0.9466, 0.938, 0.9466, 0.938, 0.9466, 0.938, 0.9466, 0.938, 0.9466, 0.938, 0.9466, 0.938, 0.9466, 0.938, 0.9466, 0.938, 0.9466, 0.938, 0.9466, 0.938, 0.9466, 0.938, 0.9466, 0.938, 0.9466, 0.938, 0.9466, 0.938, 0.9466, 0.938, 0.9466, 0.938, 0.9466, 0.938, 0.9466, 0.938, 0.9466, 0.938, 0.9466, 0.938, 0.9466, 0.938, 0.9466, 0.938, 0.9466, 0.938, 0.9466, 0.938, 0.9466, 0.938, 0.9466, 0.938, 0.9466, 0.938, 0.9466, 0.938, 0.9466, 0.938, 0.9466, 0.938, 0.9466, 0.938, 0.9466, 0.938, 0.9466, 0.938, 0.9466, 0.938, 0.9466, 0.938, 0.9466, 0.938, 0.9466, 0.938, 0.9466, 0.938, 0.9466, 0.938, 0.9466, 0.938, 0.9466, 0.938, 0.9466, 0.938, 0.9466, 0.938, 0.9466, 0.938, 0.9466, 0.938, 0.9466, 0.938, 0.9466, 0.938, 0.9466, 0.938, 0.9466, 0.938, 0.9466, 0.938, 0.9466, 0.938, 0.9466, 0.938, 0.9466, 0.938, 0.9466, 0.938, 0.9466, 0.938, 0.9466, 0.938, 0.9466, 0.938, 0.9466, 0.938, 0.9466, 0.938, 0.9466, 0.938, 0.9466, 0.938, 0.9466, 0.938, 0.9466, 0.938, 0.9466, 0.938, 0.9466, 0.938, 0.9466, 0.938, 0.9466, 0.938, 0.9466, 0.938, 0.9466, 0.938, 0.9466, 0.938, 0.9466, 0.938, 0.9466, 0.938, 0.9466, 0.938, 0.9466, 0.938, 0.9466, 0.938, 0.9466, 0.938, 0.9466, 0.938, 0.9466, 0.938, 0.9466, 0.938, 0.9466, 0.938, 0.9466, 0.938, 0.9466, 0.938, 0.9466, 0.938, 0.9466, 0.938, 0.9466, 0.938, 0.9466, 0.938, 0.9466, 0.938, 0.9466, 0.938, 0.9466, 0.938, 0.9466, 0.938, 0.9466, 0.938, 0.9466, 0.938, 0.9466, 0.938, 0.9466, 0.938, 0.9466, 0.938, 0.9466, 0.938, 0.9466, 0.938, 0.9466, 0.938, 0.9466, 0.938, 0.9466, 0.938, 0.9466, 0.938, 0.9466, 0.938, 0.9466, 0.938, 0.9466, 0.938, 0.9466, 0.938, 0.9466, 0.938, 0.9466, 0.938, 0.9466, 0.938, 0.9466, 0.938, 0.9466, 0.938, 0.9466, 0.938, 0.9466, 0.938, 0.9466, 0.9496, 0.3113, 0.9496, 0.3113, 0.9496, 0.3113, 0.9496, 0.3113, 0.938, 0.9466, 0.938, 0.9466, 0.938, 0.9466, 0.938, 0.9466, 0.938, 0.9466, 0.938, 0.9466, 0.938, 0.9466, 0.938, 0.9466, 0.938, 0.9466, 0.938, 0.9466, 0.938, 0.9466, 0.938, 0.9466, 0.9496, 0.3113, 0.9496, 0.3113, 0.9496, 0.3113, 0.9496, 0.3113, 0.9496, 0.3113, 0.9496, 0.3113, 0.9496, 0.3113, 0.9496, 0.3113, 0.9496, 0.3113, 0.9496, 0.3113, 0.9496, 0.3113, 0.9496, 0.3113, 0.9496, 0.3113, 0.9496, 0.3113, 0.9496, 0.3113, 0.9496, 0.3113, 0.9496, 0.3113, 0.9496, 0.3113, 0.9496, 0.3113, 0.9496, 0.3113, 0.9496, 0.3113, 0.9496, 0.3113, 0.9496, 0.3113, 0.9496, 0.3113, 0.9496, 0.3113, 0.9496, 0.3113, 0.9496, 0.3113, 0.9496, 0.3113, 0.9496, 0.3113, 0.9496, 0.3113, 0.9496, 0.3113, 0.9496, 0.3113, 0.938, 0.9466, 0.938, 0.9466, 0.938, 0.9466, 0.938, 0.9466, 0.938, 0.9466, 0.938, 0.9466, 0.938, 0.9466, 0.938, 0.9466, 0.938, 0.9466, 0.938, 0.9466, 0.938, 0.9466, 0.938, 0.9466, 0.938, 0.9466, 0.938, 0.9466, 0.938, 0.9466, 0.938, 0.9466, 0.938, 0.9466, 0.938, 0.9466, 0.938, 0.9466, 0.938, 0.9466, 0.938, 0.9466, 0.938, 0.9466, 0.938, 0.9466, 0.938, 0.9466, 0.938, 0.9466, 0.938, 0.9466, 0.938, 0.9466, 0.938, 0.9466, 0.938, 0.9466, 0.938, 0.9466, 0.938, 0.9466, 0.938, 0.9466, 0.938, 0.9466, 0.938, 0.9466, 0.938, 0.9466, 0.938, 0.9466, 0.938, 0.9466, 0.938, 0.9466, 0.938, 0.9466, 0.938, 0.9466, 0.938, 0.9466, 0.938, 0.9466, 0.938, 0.9466, 0.938, 0.9466, 0.938, 0.9466, 0.938, 0.9466, 0.938, 0.9466, 0.938, 0.9466, 0.938, 0.9466, 0.938, 0.9466, 0.938, 0.9466, 0.938, 0.9466, 0.938, 0.9466, 0.938, 0.9466, 0.938, 0.9466, 0.938, 0.9466, 0.938, 0.9466, 0.938, 0.9466, 0.938, 0.9466, 0.938, 0.9466, 0.938, 0.9466, 0.938, 0.9466, 0.938, 0.9466, 0.938, 0.9466, 0.938, 0.9466, 0.938, 0.9466, 0.938, 0.9466, 0.938, 0.9466, 0.938, 0.9466, 0.938, 0.9466, 0.938, 0.9466, 0.938, 0.9466, 0.938, 0.9466, 0.938, 0.9466, 0.938, 0.9466, 0.938, 0.9466, 0.938, 0.9466, 0.938, 0.9466, 0.938, 0.9466, 0.938, 0.9466, 0.938, 0.9466, 0.938, 0.9466, 0.938, 0.9466, 0.938, 0.9466, 0.938, 0.9466, 0.938, 0.9466, 0.938, 0.9466, 0.938, 0.9466, 0.938, 0.9466, 0.938, 0.9466, 0.938, 0.9466, 0.938, 0.9466, 0.938, 0.9466, 0.938, 0.9466, 0.938, 0.9466, 0.938, 0.9466, 0.938, 0.9466, 0.938, 0.9466, 0.938, 0.9466, 0.938, 0.9466, 0.938, 0.9466, 0.938, 0.9466, 0.938, 0.9466, 0.938, 0.9466, 0.938, 0.9466, 0.938, 0.9466, 0.938, 0.9466, 0.938, 0.9466, 0.938, 0.9466, 0.938, 0.9466, 0.938, 0.9466, 0.938, 0.9466, 0.938, 0.9466, 0.938, 0.9466, 0.938, 0.9466, 0.938, 0.9466, 0.938, 0.9466, 0.938, 0.9466, 0.938, 0.9466, 0.938, 0.9466, 0.938, 0.9466, 0.938, 0.9466, 0.938, 0.9466, 0.938, 0.9466, 0.938, 0.9466, 0.938, 0.9466, 0.938, 0.9466, 0.938, 0.9466, 0.938, 0.9466, 0.938, 0.9466, 0.938, 0.9466, 0.938, 0.9466, 0.938, 0.9466, 0.938, 0.9466, 0.938, 0.9466, 0.938, 0.9466, 0.938, 0.9466, 0.938, 0.9466, 0.938, 0.9466, 0.938, 0.9466, 0.938, 0.9466, 0.938, 0.9466, 0.938, 0.9466, 0.938, 0.9466, 0.938, 0.9466, 0.938, 0.9466, 0.938, 0.9466, 0.938, 0.9466, 0.938, 0.9466, 0.938, 0.9466, 0.938, 0.9466, 0.938, 0.9466, 0.938, 0.9466, 0.938, 0.9466, 0.938, 0.9466, 0.938, 0.9466, 0.938, 0.9466, 0.938, 0.9466, 0.938, 0.9466, 0.938, 0.9466, 0.938, 0.9466, 0.938, 0.9466, 0.938, 0.9466, 0.938, 0.9466, 0.938, 0.9466, 0.938, 0.9466, 0.938, 0.9466, 0.938, 0.9466, 0.938, 0.9466, 0.938, 0.9466, 0.938, 0.9466, 0.938, 0.9466, 0.938, 0.9466, 0.938, 0.9466, 0.938, 0.9466, 0.938, 0.9466, 0.938, 0.9466, 0.938, 0.9466, 0.938, 0.9466, 0.938, 0.9466, 0.938, 0.9466, 0.938, 0.9466, 0.938, 0.9466, 0.938, 0.9466, 0.938, 0.9466, 0.938, 0.9466, 0.938, 0.9466, 0.938, 0.9466, 0.938, 0.9466, 0.938, 0.9466, 0.938, 0.9466, 0.938, 0.9466, 0.938, 0.9466, 0.938, 0.9466, 0.938, 0.9466, 0.938, 0.9466, 0.938, 0.9466, 0.938, 0.9466, 0.938, 0.9466, 0.938, 0.9466, 0.938, 0.9466, 0.938, 0.9466, 0.938, 0.9466, 0.938, 0.9466, 0.938, 0.9466, 0.938, 0.9466, 0.938, 0.9466, 0.938, 0.9466, 0.938, 0.9466, 0.938, 0.9466, 0.938, 0.9466, 0.938, 0.9466, 0.938, 0.9466, 0.938, 0.9466, 0.938, 0.9466, 0.938, 0.9466, 0.938, 0.9466, 0.938, 0.9466, 0.938, 0.9466, 0.938, 0.9466, 0.938, 0.9466, 0.938, 0.9466, 0.938, 0.9466, 0.938, 0.9466, 0.938, 0.9466, 0.938, 0.9466, 0.938, 0.9466, 0.938, 0.9466, 0.938, 0.9466, 0.938, 0.9466, 0.938, 0.9466, 0.938, 0.9466, 0.938, 0.9466, 0.938, 0.9466, 0.938, 0.9466, 0.938, 0.9466, 0.938, 0.9466, 0.938, 0.9466, 0.938, 0.9466, 0.938, 0.9466, 0.938, 0.9466, 0.938, 0.9466, 0.938, 0.9466, 0.938, 0.9466, 0.938, 0.9466, 0.938, 0.9466, 0.938, 0.9466, 0.938, 0.9466, 0.938, 0.9466, 0.938, 0.9466, 0.938, 0.9466, 0.938, 0.9466, 0.938, 0.9466, 0.938, 0.9466, 0.938, 0.9466, 0.938, 0.9466, 0.938, 0.9466, 0.938, 0.9466, 0.938, 0.9466, 0.938, 0.9466, 0.938, 0.9466, 0.938, 0.9466, 0.938, 0.9466, 0.938, 0.9466, 0.938, 0.9466, 0.938, 0.9466, 0.938, 0.9466, 0.938, 0.9466, 0.9496, 0.3113, 0.9496, 0.3113, 0.9496, 0.3113, 0.9496, 0.3113, 0.938, 0.9466, 0.938, 0.9466, 0.938, 0.9466, 0.938, 0.9466, 0.938, 0.9466, 0.938, 0.9466, 0.938, 0.9466, 0.938, 0.9466, 0.938, 0.9466, 0.938, 0.9466, 0.938, 0.9466, 0.938, 0.9466, 0.9496, 0.3113, 0.9496, 0.3113, 0.9496, 0.3113, 0.9496, 0.3113, 0.9496, 0.3113, 0.9496, 0.3113, 0.9496, 0.3113, 0.9496, 0.3113, 0.9496, 0.3113, 0.9496, 0.3113, 0.9496, 0.3113, 0.9496, 0.3113, 0.9496, 0.3113, 0.9496, 0.3113, 0.9496, 0.3113, 0.9496, 0.3113, 0.9496, 0.3113, 0.9496, 0.3113, 0.9496, 0.3113, 0.9496, 0.3113, 0.9496, 0.3113, 0.9496, 0.3113, 0.9496, 0.3113, 0.9496, 0.3113, 0.9496, 0.3113, 0.9496, 0.3113, 0.9496, 0.3113, 0.9496, 0.3113, 0.9496, 0.3113, 0.9496, 0.3113, 0.9496, 0.3113, 0.9496, 0.3113, 0.9496, 0.3113, 0.9496, 0.3113, 0.9496, 0.3113, 0.9496, 0.3113, 0.9496, 0.3113, 0.9496, 0.3113, 0.9496, 0.3113, 0.9496, 0.3113, 0.9496, 0.3113, 0.9496, 0.3113, 0.9496, 0.3113, 0.9496, 0.3113, 0.9496, 0.3113, 0.9496, 0.3113, 0.9496, 0.3113, 0.9496, 0.3113, 0.9496, 0.3113, 0.9496, 0.3113, 0.9496, 0.3113, 0.9496, 0.3113, 0.9496, 0.3113, 0.9496, 0.3113, 0.9496, 0.3113, 0.9496, 0.3113, 0.9496, 0.3113, 0.9496, 0.3113, 0.9496, 0.3113, 0.9496, 0.3113, 0.9496, 0.3113, 0.9496, 0.3113, 0.9496, 0.3113, 0.9496, 0.3113, 0.938, 0.9466, 0.938, 0.9466, 0.938, 0.9466, 0.938, 0.9466, 0.938, 0.9466, 0.938, 0.9466, 0.938, 0.9466, 0.938, 0.9466, 0.938, 0.9466, 0.938, 0.9466, 0.938, 0.9466, 0.938, 0.9466, 0.938, 0.9466, 0.938, 0.9466, 0.938, 0.9466, 0.938, 0.9466, 0.938, 0.9466, 0.938, 0.9466, 0.938, 0.9466, 0.938, 0.9466, 0.938, 0.9466, 0.938, 0.9466, 0.938, 0.9466, 0.938, 0.9466, 0.938, 0.9466, 0.938, 0.9466, 0.938, 0.9466, 0.938, 0.9466, 0.938, 0.9466, 0.938, 0.9466, 0.938, 0.9466, 0.938, 0.9466, 0.938, 0.9466, 0.938, 0.9466, 0.938, 0.9466, 0.938, 0.9466, 0.938, 0.9466, 0.938, 0.9466, 0.938, 0.9466, 0.938, 0.9466, 0.938, 0.9466, 0.938, 0.9466, 0.938, 0.9466, 0.938, 0.9466, 0.938, 0.9466, 0.938, 0.9466, 0.938, 0.9466, 0.938, 0.9466, 0.938, 0.9466, 0.938, 0.9466, 0.938, 0.9466, 0.938, 0.9466, 0.938, 0.9466, 0.938, 0.9466, 0.938, 0.9466, 0.938, 0.9466, 0.938, 0.9466, 0.938, 0.9466, 0.938, 0.9466, 0.938, 0.9466, 0.938, 0.9466, 0.938, 0.9466, 0.938, 0.9466, 0.938, 0.9466, 0.938, 0.9466, 0.938, 0.9466, 0.938, 0.9466, 0.938, 0.9466, 0.938, 0.9466, 0.938, 0.9466, 0.938, 0.9466, 0.938, 0.9466, 0.938, 0.9466, 0.938, 0.9466, 0.938, 0.9466, 0.938, 0.9466, 0.938, 0.9466, 0.938, 0.9466, 0.938, 0.9466, 0.938, 0.9466, 0.938, 0.9466, 0.938, 0.9466, 0.938, 0.9466, 0.938, 0.9466, 0.938, 0.9466, 0.938, 0.9466, 0.938, 0.9466, 0.938, 0.9466, 0.938, 0.9466, 0.938, 0.9466, 0.938, 0.9466, 0.938, 0.9466, 0.938, 0.9466, 0.938, 0.9466, 0.938, 0.9466, 0.938, 0.9466, 0.938, 0.9466, 0.938, 0.9466, 0.938, 0.9466, 0.938, 0.9466, 0.938, 0.9466, 0.938, 0.9466, 0.938, 0.9466, 0.938, 0.9466, 0.938, 0.9466, 0.938, 0.9466, 0.938, 0.9466, 0.938, 0.9466, 0.938, 0.9466, 0.938, 0.9466, 0.938, 0.9466, 0.938, 0.9466, 0.938, 0.9466, 0.938, 0.9466, 0.938, 0.9466, 0.938, 0.9466, 0.938, 0.9466, 0.938, 0.9466, 0.938, 0.9466, 0.938, 0.9466, 0.938, 0.9466, 0.938, 0.9466, 0.938, 0.9466, 0.938, 0.9466, 0.938, 0.9466, 0.938, 0.9466, 0.938, 0.9466, 0.938, 0.9466, 0.938, 0.9466, 0.938, 0.9466, 0.938, 0.9466, 0.938, 0.9466, 0.938, 0.9466, 0.938, 0.9466, 0.938, 0.9466, 0.938, 0.9466, 0.938, 0.9466, 0.938, 0.9466, 0.938, 0.9466, 0.938, 0.9466, 0.938, 0.9466, 0.938, 0.9466, 0.938, 0.9466, 0.938, 0.9466, 0.938, 0.9466, 0.938, 0.9466, 0.938, 0.9466, 0.938, 0.9466, 0.938, 0.9466, 0.938, 0.9466, 0.938, 0.9466, 0.938, 0.9466, 0.938, 0.9466, 0.938, 0.9466, 0.938, 0.9466, 0.938, 0.9466, 0.938, 0.9466, 0.938, 0.9466, 0.938, 0.9466, 0.938, 0.9466, 0.938, 0.9466, 0.938, 0.9466, 0.938, 0.9466, 0.938, 0.9466, 0.938, 0.9466, 0.938, 0.9466, 0.938, 0.9466, 0.938, 0.9466, 0.938, 0.9466, 0.938, 0.9466, 0.938, 0.9466, 0.938, 0.9466, 0.938, 0.9466, 0.938, 0.9466, 0.938, 0.9466, 0.938, 0.9466, 0.938, 0.9466, 0.938, 0.9466, 0.938, 0.9466, 0.938, 0.9466, 0.938, 0.9466, 0.938, 0.9466, 0.938, 0.9466, 0.938, 0.9466, 0.938, 0.9466, 0.938, 0.9466, 0.938, 0.9466, 0.938, 0.9466, 0.938, 0.9466, 0.938, 0.9466, 0.938, 0.9466, 0.938, 0.9466, 0.938, 0.9466, 0.938, 0.9466, 0.938, 0.9466, 0.938, 0.9466, 0.938, 0.9466, 0.938, 0.9466, 0.938, 0.9466, 0.938, 0.9466, 0.938, 0.9466, 0.938, 0.9466, 0.938, 0.9466, 0.938, 0.9466, 0.938, 0.9466, 0.938, 0.9466, 0.938, 0.9466, 0.938, 0.9466, 0.938, 0.9466, 0.938, 0.9466, 0.938, 0.9466, 0.938, 0.9466, 0.938, 0.9466, 0.938, 0.9466, 0.938, 0.9466, 0.938, 0.9466, 0.938, 0.9466, 0.938, 0.9466, 0.938, 0.9466, 0.938, 0.9466, 0.938, 0.9466, 0.938, 0.9466, 0.938, 0.9466, 0.938, 0.9466, 0.938, 0.9466, 0.938, 0.9466, 0.938, 0.9466, 0.938, 0.9466, 0.938, 0.9466, 0.938, 0.9466, 0.938, 0.9466, 0.938, 0.9466, 0.938, 0.9466, 0.938, 0.9466, 0.938, 0.9466, 0.938, 0.9466, 0.938, 0.9466, 0.938, 0.9466, 0.938, 0.9466, 0.938, 0.9466, 0.938, 0.9466, 0.938, 0.9466, 0.938, 0.9466, 0.938, 0.9466, 0.938, 0.9466, 0.938, 0.9466, 0.938, 0.9466, 0.938, 0.9466, 0.938, 0.9466, 0.938, 0.9466, 0.938, 0.9466, 0.938, 0.9466, 0.938, 0.9466, 0.938, 0.9466, 0.938, 0.9466, 0.938, 0.9466, 0.938, 0.9466, 0.938, 0.9466, 0.938, 0.9466, 0.938, 0.9466, 0.938, 0.9466, 0.938, 0.9466, 0.938, 0.9466, 0.938, 0.9466, 0.938, 0.9466, 0.938, 0.9466, 0.938, 0.9466, 0.938, 0.9466, 0.938, 0.9466, 0.938, 0.9466, 0.938, 0.9466, 0.938, 0.9466, 0.938, 0.9466, 0.938, 0.9466, 0.938, 0.9466, 0.938, 0.9466, 0.938, 0.9466, 0.938, 0.9466, 0.938, 0.9466, 0.938, 0.9466, 0.938, 0.9466, 0.938, 0.9466, 0.938, 0.9466, 0.938, 0.9466, 0.938, 0.9466, 0.938, 0.9466, 0.938, 0.9466, 0.938, 0.9466, 0.9496, 0.3113, 0.9496, 0.3113, 0.9496, 0.3113, 0.9496, 0.3113, 0.938, 0.9466, 0.938, 0.9466, 0.938, 0.9466, 0.938, 0.9466, 0.938, 0.9466, 0.938, 0.9466, 0.938, 0.9466, 0.938, 0.9466, 0.938, 0.9466, 0.938, 0.9466, 0.938, 0.9466, 0.938, 0.9466, 0.938, 0.9466, 0.938, 0.9466, 0.938, 0.9466, 0.938, 0.9466, 0.938, 0.9466, 0.938, 0.9466, 0.938, 0.9466, 0.938, 0.9466, 0.938, 0.9466, 0.938, 0.9466, 0.938, 0.9466, 0.938, 0.9466, 0.938, 0.9466, 0.938, 0.9466, 0.938, 0.9466, 0.938, 0.9466, 0.938, 0.9466, 0.938, 0.9466, 0.938, 0.9466, 0.938, 0.9466, 0.938, 0.9466, 0.938, 0.9466, 0.938, 0.9466, 0.938, 0.9466, 0.938, 0.9466, 0.938, 0.9466, 0.938, 0.9466, 0.938, 0.9466, 0.938, 0.9466, 0.938, 0.9466, 0.938, 0.9466, 0.938, 0.9466, 0.938, 0.9466, 0.938, 0.9466, 0.938, 0.9466, 0.938, 0.9466, 0.938, 0.9466, 0.938, 0.9466, 0.938, 0.9466, 0.938, 0.9466, 0.938, 0.9466, 0.938, 0.9466, 0.938, 0.9466, 0.938, 0.9466, 0.938, 0.9466, 0.938, 0.9466, 0.938, 0.9466, 0.938, 0.9466, 0.938, 0.9466, 0.938, 0.9466, 0.938, 0.9466, 0.938, 0.9466, 0.938, 0.9466, 0.938, 0.9466, 0.938, 0.9466, 0.938, 0.9466, 0.938, 0.9466, 0.938, 0.9466, 0.938, 0.9466, 0.938, 0.9466, 0.938, 0.9466, 0.938, 0.9466, 0.938, 0.9466, 0.938, 0.9466, 0.938, 0.9466, 0.938, 0.9466, 0.938, 0.9466, 0.938, 0.9466, 0.938, 0.9466, 0.938, 0.9466, 0.938, 0.9466, 0.938, 0.9466, 0.938, 0.9466, 0.938, 0.9466, 0.938, 0.9466, 0.938, 0.9466, 0.938, 0.9466, 0.938, 0.9466, 0.938, 0.9466, 0.938, 0.9466, 0.938, 0.9466, 0.938, 0.9466, 0.938, 0.9466, 0.938, 0.9466, 0.938, 0.9466, 0.938, 0.9466, 0.938, 0.9466, 0.938, 0.9466, 0.938, 0.9466, 0.938, 0.9466, 0.938, 0.9466, 0.938, 0.9466, 0.938, 0.9466, 0.938, 0.9466, 0.938, 0.9466, 0.938, 0.9466, 0.938, 0.9466, 0.938, 0.9466, 0.938, 0.9466, 0.938, 0.9466, 0.938, 0.9466, 0.938, 0.9466, 0.938, 0.9466, 0.938, 0.9466, 0.938, 0.9466, 0.938, 0.9466, 0.938, 0.9466, 0.938, 0.9466, 0.938, 0.9466, 0.938, 0.9466, 0.938, 0.9466, 0.938, 0.9466, 0.938, 0.9466, 0.938, 0.9466, 0.938, 0.9466, 0.938, 0.9466, 0.938, 0.9466, 0.938, 0.9466, 0.938, 0.9466, 0.938, 0.9466, 0.938, 0.9466, 0.938, 0.9466, 0.938, 0.9466, 0.938, 0.9466, 0.938, 0.9466, 0.938, 0.9466, 0.938, 0.9466, 0.938, 0.9466, 0.938, 0.9466, 0.938, 0.9466, 0.938, 0.9466, 0.938, 0.9466, 0.938, 0.9466, 0.938, 0.9466, 0.938, 0.9466, 0.938, 0.9466, 0.938, 0.9466, 0.938, 0.9466, 0.938, 0.9466, 0.938, 0.9466, 0.938, 0.9466, 0.938, 0.9466, 0.938, 0.9466, 0.938, 0.9466, 0.938, 0.9466, 0.938, 0.9466, 0.938, 0.9466, 0.938, 0.9466, 0.938, 0.9466, 0.938, 0.9466, 0.938, 0.9466, 0.938, 0.9466, 0.938, 0.9466, 0.938, 0.9466, 0.938, 0.9466, 0.938, 0.9466, 0.938, 0.9466, 0.938, 0.9466, 0.938, 0.9466, 0.938, 0.9466, 0.938, 0.9466, 0.938, 0.9466, 0.938, 0.9466, 0.938, 0.9466, 0.938, 0.9466, 0.938, 0.9466, 0.938, 0.9466, 0.938, 0.9466, 0.938, 0.9466, 0.938, 0.9466, 0.938, 0.9466, 0.938, 0.9466, 0.938, 0.9466, 0.938, 0.9466, 0.938, 0.9466, 0.938, 0.9466, 0.938, 0.9466, 0.938, 0.9466, 0.938, 0.9466, 0.938, 0.9466, 0.938, 0.9466, 0.938, 0.9466, 0.938, 0.9466, 0.938, 0.9466, 0.938, 0.9466, 0.938, 0.9466, 0.938, 0.9466, 0.938, 0.9466, 0.938, 0.9466, 0.938, 0.9466, 0.938, 0.9466, 0.938, 0.9466, 0.938, 0.9466, 0.938, 0.9466, 0.938, 0.9466, 0.938, 0.9466, 0.938, 0.9466, 0.938, 0.9466, 0.938, 0.9466, 0.938, 0.9466, 0.938, 0.9466, 0.938, 0.9466, 0.938, 0.9466, 0.938, 0.9466, 0.938, 0.9466, 0.938, 0.9466, 0.938, 0.9466, 0.938, 0.9466, 0.938, 0.9466, 0.938, 0.9466, 0.938, 0.9466, 0.938, 0.9466, 0.938, 0.9466, 0.938, 0.9466, 0.938, 0.9466, 0.938, 0.9466, 0.938, 0.9466, 0.938, 0.9466, 0.938, 0.9466, 0.938, 0.9466, 0.938, 0.9466, 0.938, 0.9466, 0.938, 0.9466, 0.938, 0.9466, 0.938, 0.9466, 0.938, 0.9466, 0.938, 0.9466, 0.938, 0.9466, 0.938, 0.9466, 0.938, 0.9466, 0.938, 0.9466, 0.938, 0.9466, 0.938, 0.9466, 0.938, 0.9466, 0.938, 0.9466, 0.938, 0.9466, 0.938, 0.9466, 0.938, 0.9466, 0.938, 0.9466, 0.938, 0.9466, 0.938, 0.9466, 0.938, 0.9466, 0.938, 0.9466, 0.938, 0.9466, 0.938, 0.9466, 0.938, 0.9466, 0.938, 0.9466, 0.938, 0.9466, 0.938, 0.9466, 0.938, 0.9466, 0.938, 0.9466, 0.938, 0.9466, 0.938, 0.9466, 0.938, 0.9466, 0.938, 0.9466, 0.938, 0.9466, 0.938, 0.9466, 0.938, 0.9466, 0.938, 0.9466, 0.938, 0.9466, 0.938, 0.9466, 0.938, 0.9466, 0.938, 0.9466, 0.938, 0.9466, 0.9496, 0.3113, 0.9496, 0.3113, 0.9496, 0.3113, 0.9496, 0.3113, 0.9496, 0.3113, 0.9496, 0.3113, 0.9496, 0.3113, 0.9496, 0.3113, 0.9496, 0.3113, 0.9496, 0.3113, 0.9496, 0.3113, 0.9496, 0.3113, 0.9496, 0.3113, 0.9496, 0.3113, 0.9496, 0.3113, 0.9496, 0.3113, 0.9496, 0.3113, 0.9496, 0.3113, 0.9496, 0.3113, 0.9496, 0.3113, 0.938, 0.9466, 0.938, 0.9466, 0.938, 0.9466, 0.938, 0.9466, 0.938, 0.9466, 0.938, 0.9466, 0.938, 0.9466, 0.938, 0.9466, 0.938, 0.9466, 0.938, 0.9466, 0.938, 0.9466, 0.938, 0.9466, 0.938, 0.9466, 0.938, 0.9466, 0.938, 0.9466, 0.938, 0.9466, 0.938, 0.9466, 0.938, 0.9466, 0.938, 0.9466, 0.938, 0.9466, 0.9496, 0.3113, 0.9496, 0.3113, 0.9496, 0.3113, 0.9496, 0.3113, 0.938, 0.9466, 0.938, 0.9466, 0.938, 0.9466, 0.938, 0.9466, 0.938, 0.9466, 0.938, 0.9466, 0.938, 0.9466, 0.938, 0.9466, 0.938, 0.9466, 0.938, 0.9466, 0.938, 0.9466, 0.938, 0.9466, 0.938, 0.9466, 0.938, 0.9466, 0.938, 0.9466, 0.938, 0.9466, 0.938, 0.9466, 0.938, 0.9466, 0.938, 0.9466, 0.938, 0.9466, 0.938, 0.9466, 0.938, 0.9466, 0.938, 0.9466, 0.938, 0.9466, 0.938, 0.9466, 0.938, 0.9466, 0.938, 0.9466, 0.938, 0.9466, 0.938, 0.9466, 0.938, 0.9466, 0.938, 0.9466, 0.938, 0.9466, 0.938, 0.9466, 0.938, 0.9466, 0.938, 0.9466, 0.938, 0.9466, 0.938, 0.9466, 0.938, 0.9466, 0.938, 0.9466, 0.938, 0.9466, 0.938, 0.9466, 0.938, 0.9466, 0.938, 0.9466, 0.938, 0.9466, 0.938, 0.9466, 0.938, 0.9466, 0.938, 0.9466, 0.938, 0.9466, 0.938, 0.9466, 0.938, 0.9466, 0.938, 0.9466, 0.938, 0.9466, 0.938, 0.9466, 0.938, 0.9466, 0.938, 0.9466, 0.938, 0.9466, 0.938, 0.9466, 0.938, 0.9466, 0.938, 0.9466, 0.938, 0.9466, 0.938, 0.9466, 0.938, 0.9466, 0.938, 0.9466, 0.938, 0.9466, 0.938, 0.9466, 0.938, 0.9466, 0.938, 0.9466, 0.938, 0.9466, 0.938, 0.9466, 0.938, 0.9466, 0.938, 0.9466, 0.938, 0.9466, 0.938, 0.9466, 0.938, 0.9466, 0.938, 0.9466, 0.938, 0.9466, 0.938, 0.9466, 0.938, 0.9466, 0.938, 0.9466, 0.938, 0.9466, 0.938, 0.9466, 0.938, 0.9466, 0.938, 0.9466, 0.938, 0.9466, 0.938, 0.9466, 0.938, 0.9466, 0.938, 0.9466, 0.938, 0.9466, 0.938, 0.9466, 0.938, 0.9466, 0.938, 0.9466, 0.938, 0.9466, 0.938, 0.9466, 0.938, 0.9466, 0.938, 0.9466, 0.938, 0.9466, 0.938, 0.9466, 0.938, 0.9466, 0.938, 0.9466, 0.938, 0.9466, 0.938, 0.9466, 0.938, 0.9466, 0.938, 0.9466, 0.938, 0.9466, 0.938, 0.9466, 0.938, 0.9466, 0.938, 0.9466, 0.938, 0.9466, 0.938, 0.9466, 0.938, 0.9466, 0.938, 0.9466, 0.938, 0.9466, 0.938, 0.9466, 0.938, 0.9466, 0.938, 0.9466, 0.938, 0.9466, 0.938, 0.9466, 0.938, 0.9466, 0.938, 0.9466, 0.938, 0.9466, 0.938, 0.9466, 0.938, 0.9466, 0.938, 0.9466, 0.938, 0.9466, 0.938, 0.9466, 0.938, 0.9466, 0.938, 0.9466, 0.938, 0.9466, 0.938, 0.9466, 0.938, 0.9466, 0.938, 0.9466, 0.938, 0.9466, 0.938, 0.9466, 0.938, 0.9466, 0.938, 0.9466, 0.938, 0.9466, 0.938, 0.9466, 0.938, 0.9466, 0.938, 0.9466, 0.938, 0.9466, 0.938, 0.9466, 0.938, 0.9466, 0.938, 0.9466, 0.938, 0.9466, 0.938, 0.9466, 0.938, 0.9466, 0.938, 0.9466, 0.938, 0.9466, 0.938, 0.9466, 0.938, 0.9466, 0.938, 0.9466, 0.938, 0.9466, 0.938, 0.9466, 0.938, 0.9466, 0.938, 0.9466, 0.938, 0.9466, 0.938, 0.9466, 0.938, 0.9466, 0.938, 0.9466, 0.938, 0.9466, 0.938, 0.9466, 0.938, 0.9466, 0.938, 0.9466, 0.938, 0.9466, 0.938, 0.9466, 0.938, 0.9466, 0.938, 0.9466, 0.938, 0.9466, 0.938, 0.9466, 0.938, 0.9466, 0.938, 0.9466, 0.938, 0.9466, 0.938, 0.9466, 0.938, 0.9466, 0.938, 0.9466, 0.938, 0.9466, 0.938, 0.9466, 0.938, 0.9466, 0.938, 0.9466, 0.938, 0.9466, 0.938, 0.9466, 0.938, 0.9466, 0.938, 0.9466, 0.938, 0.9466, 0.938, 0.9466, 0.938, 0.9466, 0.938, 0.9466, 0.938, 0.9466, 0.938, 0.9466, 0.938, 0.9466, 0.938, 0.9466, 0.938, 0.9466, 0.938, 0.9466, 0.938, 0.9466, 0.938, 0.9466, 0.938, 0.9466, 0.938, 0.9466, 0.938, 0.9466, 0.938, 0.9466, 0.938, 0.9466, 0.938, 0.9466, 0.938, 0.9466, 0.938, 0.9466, 0.938, 0.9466, 0.938, 0.9466, 0.938, 0.9466, 0.938, 0.9466, 0.938, 0.9466, 0.938, 0.9466, 0.938, 0.9466, 0.938, 0.9466, 0.938, 0.9466, 0.938, 0.9466, 0.938, 0.9466, 0.938, 0.9466, 0.938, 0.9466, 0.938, 0.9466, 0.938, 0.9466, 0.938, 0.9466, 0.938, 0.9466, 0.938, 0.9466, 0.938, 0.9466, 0.938, 0.9466, 0.938, 0.9466, 0.938, 0.9466, 0.938, 0.9466, 0.938, 0.9466, 0.938, 0.9466, 0.938, 0.9466, 0.938, 0.9466, 0.938, 0.9466, 0.938, 0.9466, 0.938, 0.9466, 0.938, 0.9466, 0.938, 0.9466, 0.938, 0.9466, 0.938, 0.9466, 0.938, 0.9466, 0.938, 0.9466, 0.938, 0.9466, 0.938, 0.9466, 0.938, 0.9466, 0.938, 0.9466, 0.938, 0.9466, 0.938, 0.9466, 0.938, 0.9466, 0.938, 0.9466, 0.938, 0.9466, 0.938, 0.9466, 0.938, 0.9466, 0.938, 0.9466, 0.938, 0.9466, 0.938, 0.9466, 0.938, 0.9466, 0.938, 0.9466, 0.938, 0.9466, 0.9496, 0.3113, 0.9496, 0.3113, 0.9496, 0.3113, 0.9496, 0.3113, 0.938, 0.9466, 0.938, 0.9466, 0.938, 0.9466, 0.938, 0.9466, 0.9496, 0.3113, 0.9496, 0.3113, 0.9496, 0.3113, 0.9496, 0.3113, 0.9496, 0.3113, 0.9496, 0.3113, 0.9496, 0.3113, 0.9496, 0.3113, 0.9496, 0.3113, 0.9496, 0.3113, 0.9496, 0.3113, 0.9496, 0.3113, 0.9496, 0.3113, 0.9496, 0.3113, 0.9496, 0.3113, 0.9496, 0.3113, 0.9496, 0.3113, 0.9496, 0.3113, 0.9496, 0.3113, 0.9496, 0.3113, 0.9496, 0.3113, 0.9496, 0.3113, 0.9496, 0.3113, 0.9496, 0.3113, 0.9496, 0.3113, 0.9496, 0.3113, 0.9496, 0.3113, 0.9496, 0.3113, 0.9496, 0.3113, 0.9496, 0.3113, 0.9496, 0.3113, 0.9496, 0.3113, 0.9496, 0.3113, 0.9496, 0.3113, 0.9496, 0.3113, 0.9496, 0.3113, 0.938, 0.9466, 0.938, 0.9466, 0.938, 0.9466, 0.938, 0.9466, 0.938, 0.9466, 0.938, 0.9466, 0.938, 0.9466, 0.938, 0.9466, 0.938, 0.9466, 0.938, 0.9466, 0.938, 0.9466, 0.938, 0.9466, 0.938, 0.9466, 0.938, 0.9466, 0.938, 0.9466, 0.938, 0.9466, 0.938, 0.9466, 0.938, 0.9466, 0.938, 0.9466, 0.938, 0.9466, 0.938, 0.9466, 0.938, 0.9466, 0.938, 0.9466, 0.938, 0.9466, 0.938, 0.9466, 0.938, 0.9466, 0.938, 0.9466, 0.938, 0.9466, 0.938, 0.9466, 0.938, 0.9466, 0.938, 0.9466, 0.938, 0.9466, 0.938, 0.9466, 0.938, 0.9466, 0.938, 0.9466, 0.938, 0.9466, 0.938, 0.9466, 0.938, 0.9466, 0.938, 0.9466, 0.938, 0.9466, 0.938, 0.9466, 0.938, 0.9466, 0.938, 0.9466, 0.938, 0.9466, 0.9496, 0.3113, 0.9496, 0.3113, 0.9496, 0.3113, 0.9496, 0.3113, 0.9496, 0.3113, 0.9496, 0.3113, 0.9496, 0.3113, 0.9496, 0.3113, 0.938, 0.9466, 0.938, 0.9466, 0.938, 0.9466, 0.938, 0.9466, 0.938, 0.9466, 0.938, 0.9466, 0.938, 0.9466, 0.938, 0.9466, 0.9496, 0.3113, 0.9496, 0.3113, 0.9496, 0.3113, 0.9496, 0.3113, 0.9496, 0.3113, 0.9496, 0.3113, 0.9496, 0.3113, 0.9496, 0.3113, 0.9496, 0.3113, 0.9496, 0.3113, 0.9496, 0.3113, 0.9496, 0.3113, 0.9496, 0.3113, 0.9496, 0.3113, 0.9496, 0.3113, 0.9496, 0.3113, 0.9496, 0.3113, 0.9496, 0.3113, 0.9496, 0.3113, 0.9496, 0.3113, 0.9496, 0.3113, 0.9496, 0.3113, 0.9496, 0.3113, 0.9496, 0.3113, 0.9496, 0.3113, 0.9496, 0.3113, 0.9496, 0.3113, 0.9496, 0.3113, 0.9496, 0.3113, 0.9496, 0.3113, 0.9496, 0.3113, 0.9496, 0.3113, 0.9496, 0.3113, 0.9496, 0.3113, 0.9496, 0.3113, 0.9496, 0.3113, 0.9496, 0.3113, 0.9496, 0.3113, 0.9496, 0.3113, 0.9496, 0.3113, 0.9496, 0.3113, 0.9496, 0.3113, 0.9496, 0.3113, 0.9496, 0.3113, 0.9496, 0.3113, 0.9496, 0.3113, 0.9496, 0.3113, 0.9496, 0.3113, 0.9496, 0.3113, 0.9496, 0.3113, 0.9496, 0.3113, 0.9496, 0.3113, 0.9496, 0.3113, 0.9496, 0.3113, 0.9496, 0.3113, 0.9496, 0.3113, 0.9496, 0.3113, 0.9496, 0.3113, 0.9496, 0.3113, 0.9496, 0.3113, 0.9496, 0.3113, 0.9496, 0.3113, 0.9496, 0.3113, 0.9496, 0.3113, 0.9496, 0.3113, 0.9496, 0.3113, 0.9496, 0.3113, 0.9496, 0.3113, 0.9496, 0.3113, 0.9496, 0.3113, 0.938, 0.9466, 0.938, 0.9466, 0.938, 0.9466, 0.938, 0.9466, 0.9496, 0.3113, 0.9496, 0.3113, 0.9496, 0.3113, 0.9496, 0.3113, 0.9496, 0.3113, 0.9496, 0.3113, 0.9496, 0.3113, 0.9496, 0.3113, 0.9496, 0.3113, 0.9496, 0.3113, 0.9496, 0.3113, 0.9496, 0.3113, 0.9496, 0.3113, 0.9496, 0.3113, 0.9496, 0.3113, 0.9496, 0.3113, 0.9496, 0.3113, 0.9496, 0.3113, 0.9496, 0.3113, 0.9496, 0.3113, 0.9496, 0.3113, 0.9496, 0.3113, 0.9496, 0.3113, 0.9496, 0.3113, 0.9496, 0.3113, 0.9496, 0.3113, 0.9496, 0.3113, 0.9496, 0.3113, 0.9496, 0.3113, 0.9496, 0.3113, 0.9496, 0.3113, 0.9496, 0.3113, 0.9496, 0.3113, 0.9496, 0.3113, 0.9496, 0.3113, 0.9496, 0.3113, 0.9496, 0.3113, 0.9496, 0.3113, 0.9496, 0.3113, 0.9496, 0.3113, 0.9496, 0.3113, 0.9496, 0.3113, 0.9496, 0.3113, 0.9496, 0.3113, 0.9496, 0.3113, 0.9496, 0.3113, 0.9496, 0.3113, 0.9496, 0.3113, 0.9496, 0.3113, 0.9496, 0.3113, 0.9496, 0.3113, 0.9496, 0.3113, 0.9496, 0.3113, 0.9496, 0.3113, 0.9496, 0.3113, 0.9496, 0.3113, 0.9496, 0.3113, 0.9496, 0.3113, 0.9496, 0.3113, 0.9496, 0.3113, 0.9496, 0.3113, 0.9496, 0.3113, 0.9496, 0.3113, 0.9496, 0.3113, 0.9496, 0.3113, 0.9496, 0.3113, 0.9496, 0.3113, 0.9496, 0.3113, 0.9496, 0.3113, 0.9496, 0.3113, 0.9496, 0.3113, 0.9496, 0.3113, 0.9496, 0.3113, 0.9496, 0.3113, 0.9496, 0.3113, 0.9496, 0.3113, 0.9496, 0.3113, 0.9496, 0.3113, 0.9496, 0.3113, 0.9496, 0.3113, 0.9496, 0.3113, 0.9496, 0.3113, 0.9496, 0.3113, 0.9496, 0.3113, 0.9496, 0.3113, 0.9496, 0.3113, 0.9496, 0.3113, 0.9496, 0.3113, 0.9496, 0.3113, 0.9496, 0.3113, 0.9496, 0.3113, 0.9496, 0.3113, 0.9496, 0.3113, 0.9496, 0.3113, 0.9496, 0.3113, 0.9496, 0.3113, 0.9496, 0.3113, 0.9496, 0.3113, 0.9496, 0.3113, 0.9496, 0.3113, 0.9496, 0.3113, 0.9496, 0.3113, 0.9496, 0.3113, 0.9496, 0.3113, 0.9496, 0.3113, 0.9496, 0.3113, 0.9496, 0.3113, 0.9496, 0.3113, 0.9496, 0.3113, 0.9496, 0.3113, 0.9496, 0.3113, 0.9496, 0.3113, 0.9496, 0.3113, 0.9496, 0.3113, 0.9496, 0.3113, 0.9496, 0.3113, 0.9496, 0.3113, 0.9496, 0.3113, 0.9496, 0.3113, 0.9496, 0.3113, 0.9496, 0.3113, 0.9496, 0.3113, 0.9496, 0.3113, 0.9496, 0.3113, 0.9496, 0.3113, 0.9496, 0.3113, 0.9496, 0.3113, 0.9496, 0.3113, 0.9496, 0.3113, 0.9496, 0.3113, 0.9496, 0.3113, 0.9496, 0.3113, 0.9496, 0.3113, 0.9496, 0.3113, 0.9496, 0.3113, 0.9496, 0.3113, 0.9496, 0.3113, 0.9496, 0.3113, 0.9496, 0.3113, 0.9496, 0.3113, 0.9496, 0.3113, 0.9496, 0.3113, 0.9496, 0.3113, 0.9496, 0.3113, 0.9496, 0.3113, 0.9496, 0.3113, 0.9496, 0.3113, 0.9496, 0.3113, 0.9496, 0.3113, 0.9496, 0.3113, 0.9496, 0.3113, 0.9496, 0.3113, 0.9496, 0.3113, 0.9496, 0.3113, 0.9496, 0.3113, 0.9496, 0.3113, 0.9496, 0.3113, 0.9496, 0.3113, 0.9496, 0.3113, 0.9496, 0.3113, 0.9496, 0.3113, 0.9496, 0.3113, 0.9496, 0.3113, 0.9496, 0.3113, 0.9496, 0.3113, 0.9496, 0.3113, 0.9496, 0.3113, 0.9496, 0.3113, 0.9496, 0.3113, 0.9496, 0.3113, 0.9496, 0.3113, 0.9496, 0.3113, 0.9496, 0.3113, 0.9496, 0.3113, 0.9496, 0.3113, 0.9496, 0.3113, 0.9496, 0.3113, 0.9496, 0.3113, 0.9496, 0.3113, 0.9496, 0.3113, 0.9496, 0.3113, 0.9496, 0.3113, 0.9496, 0.3113, 0.9496, 0.3113, 0.9496, 0.3113, 0.9496, 0.3113, 0.9496, 0.3113, 0.9496, 0.3113, 0.9496, 0.3113, 0.9496, 0.3113, 0.9496, 0.3113, 0.9496, 0.3113, 0.9496, 0.3113, 0.9496, 0.3113, 0.9496, 0.3113, 0.9496, 0.3113, 0.9496, 0.3113, 0.9496, 0.3113, 0.9496, 0.3113, 0.9496, 0.3113, 0.9496, 0.3113, 0.9496, 0.3113, 0.9496, 0.3113, 0.9496, 0.3113, 0.9496, 0.3113, 0.9496, 0.3113, 0.9496, 0.3113, 0.9496, 0.3113, 0.9496, 0.3113, 0.9496, 0.3113, 0.9496, 0.3113, 0.9496, 0.3113, 0.9496, 0.3113, 0.9496, 0.3113, 0.9496, 0.3113, 0.9496, 0.3113, 0.9496, 0.3113, 0.9496, 0.3113, 0.9496, 0.3113, 0.9496, 0.3113, 0.9496, 0.3113, 0.9496, 0.3113, 0.9496, 0.3113, 0.9496, 0.3113, 0.9496, 0.3113, 0.9496, 0.3113, 0.9496, 0.3113, 0.9496, 0.3113, 0.9496, 0.3113, 0.9496, 0.3113, 0.9496, 0.3113, 0.9496, 0.3113, 0.9496, 0.3113, 0.9496, 0.3113, 0.9496, 0.3113, 0.9496, 0.3113, 0.9496, 0.3113, 0.9496, 0.3113, 0.9496, 0.3113, 0.9496, 0.3113, 0.9496, 0.3113, 0.9496, 0.3113, 0.9496, 0.3113, 0.9496, 0.3113, 0.9496, 0.3113, 0.9496, 0.3113, 0.9496, 0.3113, 0.9496, 0.3113, 0.9496, 0.3113, 0.9496, 0.3113, 0.9496, 0.3113, 0.9496, 0.3113, 0.9496, 0.3113, 0.9496, 0.3113, 0.9496, 0.3113, 0.9496, 0.3113, 0.9496, 0.3113, 0.9496, 0.3113, 0.9496, 0.3113, 0.9496, 0.3113, 0.9496, 0.3113, 0.9496, 0.3113, 0.9496, 0.3113, 0.9496, 0.3113, 0.9496, 0.3113, 0.9496, 0.3113, 0.9496, 0.3113, 0.9496, 0.3113, 0.9496, 0.3113, 0.9496, 0.3113, 0.9496, 0.3113, 0.9496, 0.3113, 0.9496, 0.3113, 0.9496, 0.3113, 0.9496, 0.3113, 0.9496, 0.3113, 0.9496, 0.3113, 0.9496, 0.3113, 0.9496, 0.3113, 0.9496, 0.3113, 0.9496, 0.3113, 0.9496, 0.3113, 0.9496, 0.3113, 0.9496, 0.3113, 0.9496, 0.3113, 0.9496, 0.3113, 0.9496, 0.3113, 0.9496, 0.3113, 0.9496, 0.3113, 0.9496, 0.3113, 0.9496, 0.3113, 0.9496, 0.3113, 0.938, 0.9466, 0.938, 0.9466, 0.938, 0.9466, 0.938, 0.9466, 0.9496, 0.3113, 0.9496, 0.3113, 0.9496, 0.3113, 0.9496, 0.3113, 0.9496, 0.3113, 0.9496, 0.3113, 0.9496, 0.3113, 0.938, 0.9466, 0.938, 0.9466, 0.938, 0.9466, 0.9496, 0.3113, 0.9496, 0.3113, 0.9496, 0.3113, 0.9496, 0.3113, 0.9496, 0.3113, 0.9496, 0.3113, 0.9496, 0.3113, 0.9496, 0.3113, 0.9496, 0.3113, 0.9496, 0.3113, 0.9496, 0.3113, 0.9496, 0.3113, 0.9496, 0.3113, 0.9496, 0.3113, 0.9496, 0.3113, 0.9496, 0.3113, 0.9496, 0.3113, 0.9496, 0.3113, 0.9496, 0.3113, 0.9496, 0.3113, 0.9496, 0.3113, 0.9496, 0.3113, 0.9496, 0.3113, 0.9496, 0.3113, 0.9496, 0.3113, 0.9496, 0.3113, 0.9496, 0.3113, 0.9496, 0.3113, 0.9496, 0.3113, 0.9496, 0.3113, 0.9496, 0.3113, 0.9496, 0.3113, 0.9496, 0.3113, 0.9496, 0.3113, 0.9496, 0.3113, 0.9496, 0.3113, 0.9496, 0.3113, 0.9496, 0.3113, 0.9496, 0.3113, 0.9496, 0.3113, 0.9496, 0.3113, 0.9496, 0.3113, 0.9496, 0.3113, 0.9496, 0.3113, 0.938, 0.9466, 0.938, 0.9466, 0.938, 0.9466, 0.938, 0.9466, 0.938, 0.9466, 0.938, 0.9466, 0.938, 0.9466, 0.938, 0.9466, 0.938, 0.9466, 0.938, 0.9466, 0.938, 0.9466, 0.938, 0.9466, 0.938, 0.9466, 0.938, 0.9466, 0.938, 0.9466, 0.938, 0.9466, 0.938, 0.9466, 0.938, 0.9466, 0.938, 0.9466, 0.938, 0.9466, 0.938, 0.9466, 0.938, 0.9466, 0.938, 0.9466, 0.938, 0.9466, 0.938, 0.9466, 0.938, 0.9466, 0.938, 0.9466, 0.938, 0.9466, 0.938, 0.9466, 0.938, 0.9466, 0.938, 0.9466, 0.9496, 0.3113, 0.9496, 0.3113, 0.9496, 0.3113, 0.9496, 0.3113, 0.9496, 0.3113, 0.9496, 0.3113, 0.9496, 0.3113, 0.9496, 0.3113, 0.938, 0.9466, 0.938, 0.9466, 0.938, 0.9466, 0.938, 0.9466, 0.938, 0.9466, 0.938, 0.9466, 0.938, 0.9466, 0.938, 0.9466, 0.938, 0.9466, 0.938, 0.9466, 0.938, 0.9466, 0.938, 0.9466])
me_cube.materials.append(mat_material)
me_cube.materials.append(mat_material_001)
me_cube.use_remesh_preserve_volume = False
me_cube.use_remesh_preserve_attributes = False
me_cube.use_mirror_vertex_groups = False
me_cube.update()
arm_armature = bpy.data.armatures.new('Armature')  # bones are not reproduced

# ---- objects
ob_cube = bpy.data.objects.new('Cube', me_cube)
ob_armature = bpy.data.objects.new('Armature', arm_armature)

# ---- transforms, parenting, visibility, modifiers, constraints
ob_cube.parent = ob_armature
ob_cube.location = (0.0, 0.0, 0.0)
ob_cube.lock_rotations_4d = False
ob_cube.empty_display_type = 'ARROWS'
ob_cube.lineart.crease_threshold = 0.0
_vg = ob_cube.vertex_groups.new(name='Root')
for _i, _w in zip([6, 7, 36, 37, 38, 56, 62, 65, 66, 84, 480, 481, 487, 488, 489, 490, 491, 492, 493, 494, 495, 496, 497, 498, 499, 500, 501, 502, 503, 504, 505, 506], [0.9674, 0.972, 1.0, 0.976, 0.958, 0.01927, 0.04684, 0.001223, 0.005586, 0.002755, -3.884e-07, 0.0001914, 0.9889, 0.9889, 0.9872, 0.9914, 0.9916, 0.9902, 0.9939, 0.9944, 0.9939, 0.9947, 0.9951, 0.9948, 0.9914, 0.9927, 0.9916, 0.9892, 0.9973, 0.9977, 0.9978, 0.9973]): _vg.add([_i], _w, 'REPLACE')
_vg = ob_cube.vertex_groups.new(name='Spine1')
for _i, _w in zip([6, 7, 38, 53, 56, 57, 58, 60, 62, 63, 64, 65, 66, 67, 68, 69, 70, 71, 72, 73, 74, 75, 76, 77, 78, 79, 80, 81, 82, 83, 84, 479, 480, 481, 482, 483, 484, 485, 486, 489, 492, 502], [0.01441, 0.005012, 0.0336, 0.1408, 0.9445, 0.8431, 0.02607, 0.06908, 0.9367, 0.8964, 0.01031, 0.9709, 0.9608, 0.08486, 0.1295, 0.8716, 0.8511, 0.142, 0.4126, 0.2006, 0.1268, 0.1923, 0.4172, 0.1545, 0.1921, 0.409, 0.1635, 0.2012, 0.4087, 0.9343, 0.7804, 0.1459, 0.1275, 0.7693, 0.7589, 0.1135, 0.08273, 0.8251, 0.8529, 0.0008048, 0.0002799, 0.001919]): _vg.add([_i], _w, 'REPLACE')
_vg = ob_cube.vertex_groups.new(name='Spine2')
for _i, _w in zip([1, 3, 30, 53, 54, 55, 57, 58, 59, 60, 61, 63, 64, 67, 68, 69, 70, 71, 72, 73, 74, 75, 76, 77, 78, 79, 80, 81, 82, 83, 84, 85, 86, 87, 88, 89, 203, 204, 205, 206, 207, 208, 209, 210, 211, 212, 213, 214, 215, 216, 217, 218, 219, 220, 221, 222, 391, 392, 393, 394, 395, 396, 397, 398, 399, 400, 401, 402, 403, 404, 408, 421, 479, 480, 481, 482, 483, 484, 485, 486], [0.003982, 0.01013, 0.02155, 0.8534, 0.9669, 0.9623, 0.1508, 0.9557, 0.9501, 0.9257, 0.9735, 0.09829, 0.9602, 0.9105, 0.8641, 0.1249, 0.1417, 0.8542, 0.5847, 0.7947, 0.8692, 0.8026, 0.58, 0.8418, 0.8029, 0.5882, 0.8329, 0.794, 0.5886, 0.04661, 0.192, 0.9339, 0.9467, 0.9844, 0.9992, 0.9949, 1.0, 1.0, 0.9961, 0.9968, 0.9994, 0.9924, 0.954, 0.9571, 0.9732, 0.9961, 0.9992, 0.9989, 0.9999, 0.9979, 0.9979, 1.0, 0.9999, 0.9998, 0.9922, 0.957, 0.9999, 0.9683, 0.9855, 0.9847, 0.9999, 0.9895, 0.9688, 0.972, 0.999, 0.9935, 0.9946, 0.9983, 0.9988, 0.9994, 0.9803, 4.756e-05, 0.8409, 0.859, 0.2093, 0.2208, 0.8761, 0.9078, 0.1607, 0.133]): _vg.add([_i], _w, 'REPLACE')
_vg = ob_cube.vertex_groups.new(name='Head')
for _i, _w in zip([0, 1, 2, 3, 4, 5, 8, 9, 10, 11, 12, 13, 14, 15, 16, 17, 18, 19, 20, 21, 22, 23, 24, 25, 26, 27, 28, 29, 30, 31, 32, 33, 34, 35, 39, 40, 41, 42, 43, 44, 45, 46, 47, 48, 49, 50, 51, 52, 54, 55, 59, 61, 409, 410, 411, 412, 413, 414, 415, 416, 417, 418, 419, 420, 421, 422, 423, 424, 425, 426, 427, 428, 429, 430, 431, 432, 433, 434, 435, 436, 437, 438, 439, 440, 441, 442, 563, 564, 565, 566, 567, 568, 569, 570, 571, 572, 573, 574, 575, 576, 577, 578, 579, 580, 581, 582, 583, 584, 585, 586, 587, 588, 589, 590, 591, 592, 593, 594, 595, 596, 597, 598, 599, 600, 601, 602, 603, 604, 605, 606, 607, 608, 609, 610, 611, 612, 613, 614], [0.9988, 0.9729, 0.9985, 0.9698, 0.994, 0.9938, 0.9984, 0.9954, 0.9992, 0.9877, 0.9986, 0.9949, 0.9993, 0.989, 0.9976, 0.9974, 0.9985, 0.9969, 0.9983, 0.9972, 0.9982, 0.9962, 0.9978, 0.9978, 0.9978, 0.9978, 0.9978, 0.9978, 0.9641, 0.9998, 0.9875, 0.9985, 0.9919, 0.9893, 0.993, 0.9999, 0.999, 0.9849, 0.9978, 0.9978, 0.9978, 0.9978, 0.9978, 0.9978, 0.9978, 0.9978, 0.9978, 0.9978, 0.005876, 0.01469, 0.04489, 0.001261, 0.9992, 0.9991, 0.999, 0.9991, 0.9937, 0.9927, 0.9934, 0.9935, 0.9996, 0.9997, 0.9994, 0.9871, 0.9865, 0.9871, 0.9908, 0.9916, 0.9998, 0.9998, 0.9978, 0.9978, 0.9978, 0.9978, 0.9978, 0.9978, 0.9978, 0.9978, 0.9978, 0.9978, 0.9978, 0.9978, 0.9977, 0.9976, 0.9976, 0.9977, 0.9978, 0.9978, 0.9978, 0.9979, 0.9978, 0.9978, 0.9978, 0.9978, 0.9978, 0.9978, 0.9978, 0.9978, 0.9978, 0.9978, 0.9978, 0.9978, 0.9978, 0.9978, 0.9978, 0.9978, 0.9978, 0.9978, 0.9978, 0.9978, 0.9978, 0.9978, 0.9978, 0.9978, 0.9978, 0.9978, 0.9978, 0.9978, 0.9978, 0.9978, 0.9978, 0.9978, 0.9978, 0.9978, 0.9978, 0.9978, 0.9978, 0.9978, 0.9978, 0.9978, 0.9978, 0.9978, 0.9986, 0.9949, 0.9986, 0.9949, 0.9985, 0.994]): _vg.add([_i], _w, 'REPLACE')
_vg = ob_cube.vertex_groups.new(name='Shoulder.L')
for _i, _w in zip([2, 4, 12, 13, 14, 15, 25, 27, 39, 40, 49, 50, 53, 57, 67, 69, 71, 72, 73, 74, 75, 76, 77, 78, 79, 80, 81, 82, 85, 86, 87, 88, 89, 90, 91, 92, 93, 94, 95, 96, 97, 98, 99, 100, 101, 102, 103, 104, 105, 106, 107, 108, 109, 110, 111, 112, 113, 114, 115, 116, 117, 118, 119, 120, 121, 122, 123, 124, 125, 126, 127, 128, 129, 130, 131, 132, 133, 134, 135, 136, 137, 138, 139, 140, 141, 142, 143, 144, 145, 146, 147, 148, 149, 150, 151, 152, 153, 154, 155, 156, 157, 158, 159, 160, 161, 162, 163, 164, 165, 166, 167, 168, 169, 170, 171, 172, 173, 174, 175, 176, 177, 178, 179, 180, 181, 182, 183, 184, 185, 186, 187, 188, 189, 190, 191, 192, 193, 194, 195, 196, 197, 198, 203, 204, 205, 206, 207, 208, 209, 210, 211, 212, 213, 214, 215, 216, 217, 218, 219, 220, 221, 222, 223, 224, 225, 226, 227, 228, 229, 230, 231, 232, 233, 234, 235, 236, 237, 238, 239, 240, 241, 242, 243, 244, 245, 246, 247, 248, 249, 250, 251, 252, 253, 254, 255, 256, 257, 258, 259, 260, 261, 262, 263, 264, 265, 266, 267, 268, 269, 270, 271, 272, 273, 274, 275, 276, 277, 278, 279, 280, 281, 282, 283, 284, 285, 286, 287, 288, 289, 290, 291, 292, 293, 294, 295, 296, 297, 298, 299, 300, 301, 302, 303, 304, 305, 306, 307, 308, 309, 310, 311, 312, 313, 314, 315, 316, 317, 318, 319, 320, 321, 322, 323, 324, 325, 326, 327, 328, 329, 330, 331, 332, 391, 392, 393, 394, 395, 396, 397, 398, 399, 400, 401, 402, 403, 404, 405, 406, 407, 408, 609, 610, 611, 612, 613, 614], [0.0, 0.0, 0.0, 0.0, 0.0, 0.0, 0.0, 0.0, 0.0, 0.0, 0.0, 0.0, 0.0, 0.0, 0.0, 0.0, 0.0, 0.0, 0.0, 0.0, 0.0, 0.0, 0.0, 0.0, 0.0, 0.0, 0.0, 0.0, 0.0, 0.0, 0.0, 0.0, 0.0, 0.0, 0.0, 0.0, 0.0, 0.0, 0.0, 0.0, 0.0, 0.0, 0.0, 0.0, 0.0, 0.0, 0.0, 0.0, 0.0, 0.0, 0.0, 0.0, 0.0, 0.0, 0.0, 0.0, 0.0, 0.0, 0.0, 0.0, 0.0, 0.0, 0.0, 0.0, 0.0, 0.0, 0.0, 0.0, 0.0, 0.0, 0.0, 0.0, 0.0, 0.0, 0.0, 0.0, 0.0, 0.0, 0.0, 0.0, 0.0, 0.0, 0.0, 0.0, 0.0, 0.0, 0.0, 0.0, 0.0, 0.0, 0.0, 0.0, 0.0, 0.0, 0.0, 0.0, 0.0, 0.0, 0.0, 0.0, 0.0, 0.0, 0.0, 0.0, 0.0, 0.0, 0.0, 0.0, 0.0, 0.0, 0.0, 0.0, 0.0, 0.0, 0.0, 0.0, 0.0, 0.0, 0.0, 0.0, 0.0, 0.0, 0.0, 0.0, 0.0, 0.0, 0.0, 0.0, 0.0, 0.0, 0.0, 0.0, 0.0, 0.0, 0.0, 0.0, 0.0, 0.0, 0.0, 0.0, 0.0, 0.0, 0.0, 0.0, 0.0, 0.0, 0.0, 0.0, 0.0, 0.0, 0.0, 0.0, 0.0, 0.0, 0.0, 0.0, 0.0, 0.0, 0.0, 0.0, 0.0, 0.0, 0.0, 0.0, 0.0, 0.0, 0.0, 0.0, 0.0, 0.0, 0.0, 0.0, 0.0, 0.0, 0.0, 0.0, 0.0, 0.0, 0.0, 0.0, 0.0, 0.0, 0.0, 0.0, 0.0, 0.0, 0.0, 0.0, 0.0, 0.0, 0.0, 0.0, 0.0, 0.0, 0.0, 0.0, 0.0, 0.0, 0.0, 0.0, 0.0, 0.0, 0.0, 0.0, 0.0, 0.0, 0.0, 0.0, 0.0, 0.0, 0.0, 0.0, 0.0, 0.0, 0.0, 0.0, 0.0, 0.0, 0.0, 0.0, 0.0, 0.0, 0.0, 0.0, 0.0, 0.0, 0.0, 0.0, 0.0, 0.0, 0.0, 0.0, 0.0, 0.0, 0.0, 0.0, 0.0, 0.0, 0.0, 0.0, 0.0, 0.0, 0.0, 0.0, 0.0, 0.0, 0.0, 0.0, 0.0, 0.0, 0.0, 0.0, 0.0, 0.0, 0.0, 0.0, 0.0, 0.0, 0.0, 0.0, 0.0, 0.0, 0.0, 0.0, 0.0, 0.0, 0.0, 0.0, 0.0, 0.0, 0.0, 0.0, 0.0, 0.0, 0.0, 0.0, 0.0, 0.0, 0.0, 0.0, 0.0, 0.0, 0.0, 0.0, 0.0, 0.0, 0.0, 0.0, 0.0, 0.0, 0.0, 0.0, 0.0, 0.0, 0.0, 0.0]): _vg.add([_i], _w, 'REPLACE')
_vg = ob_cube.vertex_groups.new(name='UperArm.L')
for _i, _w in zip([85, 86, 87, 88, 89, 90, 91, 92, 93, 94, 95, 96, 97, 98, 99, 100, 101, 102, 103, 104, 105, 106, 107, 108, 109, 110, 111, 112, 113, 114, 115, 116, 117, 118, 119, 120, 121, 122, 123, 124, 125, 126, 127, 128, 129, 130, 131, 132, 133, 134, 135, 136, 137, 138, 139, 140, 141, 142, 143, 144, 145, 146, 147, 148, 149, 151, 152, 153, 154, 156, 157, 158, 159, 161, 162, 163, 164, 165, 166, 169, 170, 171, 172, 173, 174, 175, 176, 177, 178, 179, 180, 181, 182, 183, 184, 185, 186, 203, 204, 205, 206, 207, 208, 209, 210, 211, 212, 213, 214, 215, 216, 217, 218, 219, 220, 221, 222, 223, 224, 225, 226, 227, 228, 229, 230, 231, 232, 233, 234, 235, 236, 237, 238, 239, 240, 241, 242, 243, 244, 245, 246, 247, 248, 249, 250, 251, 252, 253, 254, 255, 256, 257, 258, 391, 392, 393, 394, 395, 396, 397, 398, 399, 400, 401, 402, 403, 404, 405, 406, 407, 408, 463, 464, 465, 466, 467, 468, 469, 470, 471, 472, 473, 474, 475, 476, 477, 478], [0.0, 0.0, 0.0, 0.0, 0.0, 1.0, 1.0, 1.0, 0.8327, 1.0, 1.0, 1.0, 1.0, 1.0, 1.0, 1.0, 1.0, 1.0, 1.0, 1.0, 1.0, 1.0, 1.0, 1.0, 1.0, 1.0, 1.0, 1.0, 1.0, 1.0, 1.0, 0.9522, 1.0, 1.0, 0.7556, 1.0, 1.0, 1.0, 1.0, 1.0, 1.0, 1.0, 1.0, 1.0, 1.0, 1.0, 1.0, 1.0, 1.0, 1.0, 1.0, 1.0, 1.0, 1.0, 1.0, 1.0, 1.0, 1.0, 1.0, 1.0, 0.1624, 0.01709, 0.1725, 0.7331, 0.2242, 0.04808, 0.1845, 0.6101, 0.06452, 0.0752, 0.1926, 0.06717, 0.07814, 0.05667, 0.5788, 0.5278, 0.1885, 0.7278, 0.06614, 0.08398, 0.02506, 0.8892, 0.1823, 0.6762, 0.6447, 0.008625, 0.1278, 0.004206, 0.0912, 0.4067, 0.2006, 0.002267, 0.05315, 0.01928, 0.1198, 0.1848, 0.07034, 0.0, 0.0, 0.0, 0.0, 0.0, 0.0, 0.0, 0.0, 0.0, 0.0, 0.0, 0.0, 0.0, 0.0, 0.0, 0.0, 0.0, 0.0, 0.0, 0.0, 1.0, 1.0, 1.0, 1.0, 1.0, 1.0, 1.0, 1.0, 1.0, 1.0, 1.0, 1.0, 1.0, 1.0, 1.0, 1.0, 1.0, 1.0, 1.0, 1.0, 1.0, 1.0, 1.0, 1.0, 1.0, 1.0, 1.0, 1.0, 1.0, 1.0, 1.0, 1.0, 1.0, 1.0, 1.0, 1.0, 0.0, 0.0, 0.0, 0.0, 0.0, 0.0, 0.0, 0.0, 0.0, 0.0, 0.0, 0.0, 0.0, 0.0, 1.0, 1.0, 1.0, 0.0, 0.6981, 0.674, 0.7429, 0.7729, 0.9975, 0.9675, 0.9535, 0.9777, 0.9985, 0.9673, 0.9624, 0.9998, 0.7091, 0.6717, 0.6189, 0.6501]): _vg.add([_i], _w, 'REPLACE')
_vg = ob_cube.vertex_groups.new(name='LowerArm.L')
for _i, _w in zip([145, 146, 147, 148, 149, 150, 151, 152, 153, 154, 155, 156, 157, 158, 159, 160, 161, 162, 163, 164, 165, 166, 167, 168, 169, 170, 171, 172, 173, 174, 175, 176, 177, 178, 179, 180, 181, 182, 183, 184, 185, 186, 187, 188, 189, 190, 191, 192, 193, 194, 195, 196, 197, 198, 199, 200, 201, 202, 259, 260, 261, 262, 263, 264, 265, 266, 267, 268, 269, 270, 271, 272, 273, 274, 443, 444, 445, 446, 447, 448, 449, 450, 451, 452, 453, 454, 455, 456, 457, 458, 459, 460, 461, 462], [0.8376, 0.9665, 0.8275, 0.4489, 0.7758, 0.9809, 0.951, 0.8196, 0.3984, 0.9355, 0.9823, 0.9248, 0.8074, 0.9328, 0.9219, 0.9812, 0.9433, 0.4212, 0.4865, 0.8115, 0.2724, 0.9339, 0.9829, 0.979, 0.916, 0.9625, 0.6156, 0.8177, 0.3238, 0.449, 0.9707, 0.8722, 0.9729, 0.9088, 0.6564, 0.7994, 0.9739, 0.9469, 0.9654, 0.8802, 0.8152, 0.9297, 1.0, 1.0, 1.0, 1.0, 1.0, 1.0, 1.0, 1.0, 1.0, 1.0, 1.0, 1.0, 1.0, 1.0, 1.0, 1.0, 1.0, 1.0, 1.0, 1.0, 1.0, 1.0, 1.0, 1.0, 1.0, 1.0, 1.0, 1.0, 1.0, 1.0, 1.0, 1.0, 1.0, 1.0, 1.0, 1.0, 1.0, 1.0, 1.0, 1.0, 1.0, 1.0, 1.0, 1.0, 1.0, 1.0, 1.0, 1.0, 1.0, 1.0, 1.0, 1.0]): _vg.add([_i], _w, 'REPLACE')
_vg = ob_cube.vertex_groups.new(name='Shoulder.R')
for _i, _w in zip([91, 92, 96, 102, 103, 104, 108, 114, 115, 122, 123, 127, 129, 136, 228, 229, 230, 407], [0.0, 0.0, 0.0, 0.0, 0.0, 0.0, 0.0, 0.0, 0.0, 0.0, 0.0, 0.0, 0.0, 0.0, 0.0, 0.0, 0.0, 0.0]): _vg.add([_i], _w, 'REPLACE')
_vg = ob_cube.vertex_groups.new(name='UperArm.R')
_vg = ob_cube.vertex_groups.new(name='LowerArm.R')
_vg = ob_cube.vertex_groups.new(name='UperLeg.L')
for _i, _w in zip([283, 284, 285, 286, 287, 288, 289, 290, 291, 292, 293, 294, 295, 296, 297, 298, 299, 300, 301, 302, 303, 304, 305, 306, 307, 308, 309, 310, 311, 312, 313, 314, 315, 316, 317, 318, 319, 320, 321, 322, 323, 324, 325, 326, 327, 328, 329, 330, 331, 332, 333, 334, 335, 336, 337, 338, 339, 340, 342, 343, 344, 345, 346, 347, 348, 349, 350, 351, 352, 355, 356, 358, 359, 360, 361, 362, 363, 364, 365, 366, 367, 368, 369, 370, 371, 372, 373, 374, 375, 376, 377, 378, 379, 380, 381, 382, 507, 508, 509, 510, 511, 512, 513, 514, 515, 516, 517, 518, 519, 520, 521, 522, 523, 524, 525, 526, 527, 528, 529, 530], [1.0, 1.0, 1.0, 1.0, 1.0, 1.0, 1.0, 1.0, 1.0, 1.0, 1.0, 1.0, 1.0, 1.0, 1.0, 1.0, 1.0, 1.0, 1.0, 1.0, 1.0, 1.0, 1.0, 1.0, 1.0, 1.0, 1.0, 1.0, 1.0, 1.0, 1.0, 1.0, 1.0, 1.0, 1.0, 1.0, 1.0, 1.0, 1.0, 1.0, 1.0, 1.0, 1.0, 1.0, 1.0, 1.0, 1.0, 1.0, 1.0, 1.0, 1.0, 1.0, 1.0, 1.0, 1.0, 1.0, 1.0, 1.0, 0.06936, 0.06856, 0.07758, 0.05411, 0.0488, 0.6708, 0.6467, 0.2418, 0.1554, 0.2378, 0.8096, 0.05551, 0.05063, 0.001093, 0.06193, 0.0204, 0.05746, 0.0377, 0.1518, 0.1014, 0.2071, 0.2049, 0.2125, 0.2115, 0.1069, 0.1582, 0.08392, 0.086, 0.6034, 0.7373, 0.5755, 0.1896, 0.186, 0.6719, 0.4893, 0.6635, 0.4853, 0.3978, 1.0, 1.0, 1.0, 1.0, 1.0, 1.0, 1.0, 1.0, 1.0, 1.0, 1.0, 1.0, 1.0, 1.0, 1.0, 1.0, 1.0, 1.0, 1.0, 1.0, 1.0, 1.0, 1.0, 1.0]): _vg.add([_i], _w, 'REPLACE')
_vg = ob_cube.vertex_groups.new(name='LowerLeg.L')
for _i, _w in zip([341, 342, 343, 344, 345, 346, 347, 348, 349, 350, 351, 352, 353, 354, 355, 356, 357, 358, 359, 360, 361, 362, 363, 364, 365, 366, 367, 368, 369, 370, 371, 372, 373, 374, 375, 376, 377, 378, 379, 380, 381, 382, 383, 384, 385, 386, 387, 388, 389, 390, 531, 532, 533, 534, 535, 536, 537, 538, 539, 540, 541, 542, 543, 544, 545, 546, 547, 548, 549, 550, 551, 552, 553, 554, 555, 556, 557, 558, 559, 560, 561, 562], [0.9998, 1.0, 1.0, 1.0, 1.0, 0.9886, 0.4366, 0.4857, 0.8151, 0.8592, 0.8986, 0.1904, 1.0, 0.9999, 0.9999, 0.9998, 1.0, 0.9998, 0.9999, 1.0, 0.999, 1.0, 1.0, 1.0, 1.0, 0.9999, 1.0, 1.0, 0.9998, 0.9998, 0.9998, 0.9967, 0.4269, 0.3308, 0.4615, 0.8205, 0.8558, 0.3281, 0.5107, 0.3365, 0.5147, 0.6022, 0.9254, 0.9994, 1.0, 1.0, 0.9998, 1.0, 1.0, 1.0, 0.9998, 0.9994, 0.9986, 0.9836, 0.9856, 0.9845, 0.9991, 0.9999, 0.9992, 0.9975, 0.9978, 0.9997, 0.9975, 0.9892, 0.9899, 0.995, 0.9943, 0.9928, 0.9888, 0.9907, 0.9895, 0.9999, 0.9989, 0.999, 1.0, 0.9963, 1.0, 0.9999, 0.999, 0.9953, 0.9624, 0.9625]): _vg.add([_i], _w, 'REPLACE')
_vg = ob_cube.vertex_groups.new(name='UperLeg.R')
_vg = ob_cube.vertex_groups.new(name='LowerLeg.R')
_vg = ob_cube.vertex_groups.new(name='Foot.L')
for _i, _w in zip([57, 69, 72, 76, 79, 82, 275, 276, 277, 278, 279, 280, 281, 282, 283, 284, 285, 286, 287, 288, 289, 290, 291, 292, 293, 294, 295, 296, 297, 298, 299, 300, 301, 302, 303, 304, 305, 306, 307, 308, 309, 310, 311, 312, 313, 314, 315, 316, 317, 318, 319, 320, 321, 322, 323, 324, 325, 326, 327, 328, 329, 330, 331, 332, 333, 334, 335, 336, 337, 338, 339, 340, 341, 342, 343, 344, 345, 346, 347, 348, 349, 350, 351, 352, 353, 354, 355, 356, 357, 358, 359, 360, 361, 362, 363, 364, 365, 366, 367, 368, 369, 370, 371, 372, 373, 374, 375, 376, 377, 378, 379, 380, 381, 382, 383, 384, 385, 386, 387, 388, 389, 390], [0.0, 0.0, 0.0, 0.0, 0.0, 0.0, 0.0, 0.0, 0.0, 0.0, 0.0, 0.0, 0.0, 0.0, 0.0, 0.0, 0.0, 0.0, 0.0, 0.0, 0.0, 0.0, 0.0, 0.0, 0.0, 0.0, 0.0, 0.0, 0.0, 0.0, 0.0, 0.0, 0.0, 0.0, 0.0, 0.0, 0.0, 0.0, 0.0, 0.0, 0.0, 0.0, 0.0, 0.0, 0.0, 0.0, 0.0, 0.0, 0.0, 0.0, 0.0, 0.0, 0.0, 0.0, 0.0, 0.0, 0.0, 0.0, 0.0, 0.0, 0.0, 0.0, 0.0, 0.0, 0.0, 0.0, 0.0, 0.0, 0.0, 0.0, 0.0, 0.0, 0.0, 0.0, 0.0, 0.0, 0.0, 0.0, 0.0, 0.0, 0.0, 0.0, 0.0, 0.0, 0.0, 0.0, 0.0, 0.0, 0.0, 0.0, 0.0, 0.0, 0.0, 0.0, 0.0, 0.0, 0.0, 0.0, 0.0, 0.0, 0.0, 0.0, 0.0, 0.0, 0.0, 0.0, 0.0, 0.0, 0.0, 0.0, 0.0, 0.0, 0.0, 0.0, 0.0, 0.0, 0.0, 0.0, 0.0, 0.0, 0.0, 0.0]): _vg.add([_i], _w, 'REPLACE')
_vg = ob_cube.vertex_groups.new(name='Foot.R')
_m = ob_cube.modifiers.new('Armature', 'ARMATURE')
_m.object = ob_armature
_m = ob_cube.modifiers.new('Mirror', 'MIRROR')
_m.use_clip = True
ob_armature.location = (0.0, 0.0, 0.0)
ob_armature.show_in_front = True

# ---- collection membership
col_collection.objects.link(ob_cube)
col_collection.objects.link(ob_armature)

# ---- scene / render settings (as saved in the file)
scene.frame_start = 1; scene.frame_end = 250; scene.frame_set(70)
scene.render.engine = 'BLENDER_EEVEE_NEXT'
scene.cycles.use_denoising = False
scene.cycles.samples = 128
scene.cycles.sampling_pattern = 'TABULATED_SOBOL'
scene.cycles.use_adaptive_sampling = False
scene.cycles.use_light_tree = False
scene.view_settings.view_transform = 'Filmic'
bpy.context.view_layer.update()

# ---- added for rendering (the .blend has no active camera and no usable light): camera, sun
cam_auto = bpy.data.cameras.new('AutoCamera')
cam_auto.lens = 50.0
cam_auto.sensor_width = 36.0
cam_auto.clip_end = 1000.0
ob_auto_camera = bpy.data.objects.new('AutoCamera', cam_auto)
scene.collection.objects.link(ob_auto_camera)
ob_auto_camera.location = (2.87134, -3.44857, 3.32714)
ob_auto_camera.rotation_euler = (1.09748, -7.21219e-08, 0.694738)
scene.camera = ob_auto_camera
light_auto_sun = bpy.data.lights.new('AutoSun', 'SUN')
light_auto_sun.energy = 3.0
light_auto_sun.angle = 0.0523599
ob_auto_sun = bpy.data.objects.new('AutoSun', light_auto_sun)
scene.collection.objects.link(ob_auto_sun)
ob_auto_sun.rotation_euler = (0.872665, 0.174533, 0.523599)
bpy.context.view_layer.update()
